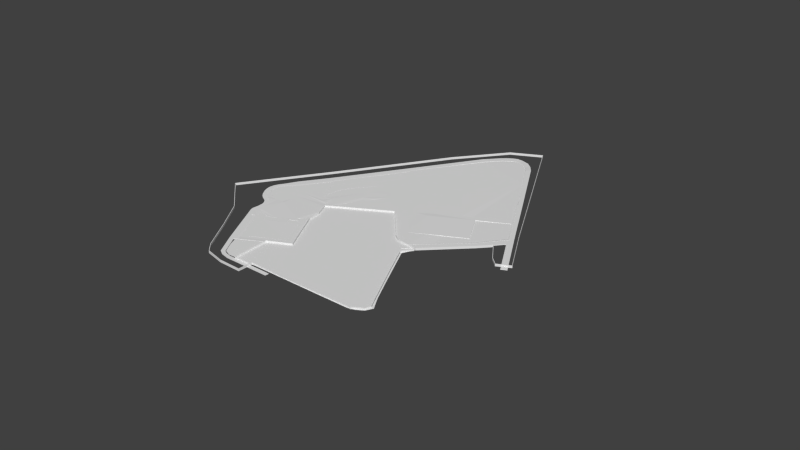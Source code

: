 # Source: CalcTeste.blend  (saved by Blender 2.74.0; exported with 4.5.12 LTS)
import bpy
from mathutils import Matrix  # noqa: F401  (used for matrix-valued properties, if any)

bpy.ops.wm.read_factory_settings(use_empty=True)
scene = bpy.context.scene
scene.name = 'Scene'

# ---- collections
col_collection_1 = bpy.data.collections.new('Collection 1'); scene.collection.children.link(col_collection_1)

# ---- materials (node trees are filled in below, after node groups)
mat_material_gaama = bpy.data.materials.new('Material_Gaama')
mat_material_gaama.alpha_threshold = 0.0
mat_material_gaama.use_transparent_shadow = False
mat_material_gaama.roughness = 0.5
mat_material_t = bpy.data.materials.new('Material_T')
mat_material_t.alpha_threshold = 0.0
mat_material_t.use_transparent_shadow = False
mat_material_t.roughness = 0.5
mat_material = bpy.data.materials.new('Material')
mat_material.alpha_threshold = 0.0
mat_material.use_transparent_shadow = False
mat_material.roughness = 0.5
mat_material.line_color = (0.0, 0.0, 0.0, 1.0)
mat_calc1 = bpy.data.materials.new('Calc1')
mat_calc1.alpha_threshold = 0.0
mat_calc1.use_transparent_shadow = False
mat_calc1.roughness = 0.5
mat_calc2 = bpy.data.materials.new('Calc2')
mat_calc2.alpha_threshold = 0.0
mat_calc2.use_transparent_shadow = False
mat_calc2.roughness = 0.5
mat_estaciaona = bpy.data.materials.new('Estaciaona')
mat_estaciaona.alpha_threshold = 0.0
mat_estaciaona.use_transparent_shadow = False
mat_estaciaona.roughness = 0.5
mat_rua = bpy.data.materials.new('Rua')
mat_rua.alpha_threshold = 0.0
mat_rua.use_transparent_shadow = False
mat_rua.roughness = 0.5
mat_chao = bpy.data.materials.new('Chao')
mat_chao.alpha_threshold = 0.0
mat_chao.use_transparent_shadow = False
mat_chao.roughness = 0.5
mat_chao2 = bpy.data.materials.new('Chao2')
mat_chao2.alpha_threshold = 0.0
mat_chao2.use_transparent_shadow = False
mat_chao2.roughness = 0.5

# ---- material node trees

# ---- world
world_world = bpy.data.worlds.new('World'); scene.world = world_world
world_world.color = (0.05088, 0.05088, 0.05088)
world_world.use_sun_shadow = False
world_world.sun_shadow_jitter_overblur = 0.0
world_world.cycles.sampling_method = 'MANUAL'
world_world.cycles.sample_map_resolution = 256

# ---- meshes
me_plane = bpy.data.meshes.new('Plane')
me_plane.from_pydata([(-1.132, -0.9595, -0.00188), (1.163, -1.351, -0.00188), (1.243, 3.858, -0.008647), (1.949, 2.542, -0.00188), (-0.004778, -1.339, -0.00188), (-0.5685, -1.343, -0.00188), (-1.0, -1.224, -0.00188), (-1.075, -1.092, -0.00188), (-0.8171, -1.353, -0.00188), (-0.9487, -1.303, -0.00188), (1.244, 0.4336, -0.00188), (1.639, -0.4002, -0.00188), (1.697, -1.353, -0.00188), (1.868, -0.8731, -0.00188), (2.012, -1.121, -0.00188), (1.834, -1.316, -0.00188), (1.951, -1.24, -0.00188), (1.345, 0.6435, -0.00188), (1.132, 0.7317, -0.00188), (1.208, 0.8037, -0.00188), (1.417, 1.003, -0.01032), (1.968, 1.517, -0.009319), (2.287, 1.903, -0.0056), (-0.3577, 3.443, -0.004047), (-1.79, 1.215, -0.00188), (-1.619, 0.1266, -0.00188), (-1.698, 0.5182, -0.00188), (-2.027, 0.9411, -0.00188), (-2.033, 0.8054, -0.00188), (-1.979, 0.6681, -0.00188), (-1.838, 0.5616, -0.00188), (0.376, 4.456, -0.009894), (0.02612, 4.006, -0.005287), (0.9589, 4.356, -0.01004), (0.5956, 4.583, -0.01657), (0.5421, 4.563, -0.01657), (0.1655, 4.207, -0.006231), (0.7817, 4.533, -0.01657), (0.8703, 4.475, -0.01657), (0.6693, 4.584, -0.01657), (-0.6481, 2.932, -0.00188), (-0.6855, 2.953, -0.00188), (-0.1658, 3.724, -0.003809)], [], [(0, 7, 6, 9, 8, 5, 4, 1, 12, 15, 16, 14, 13, 11, 10, 17, 18, 19, 20, 21, 22, 3, 2, 33, 38, 37, 39, 34, 35, 31, 36, 32, 42, 23, 41, 40, 24, 27, 28, 29, 30, 26, 25)])
_uv = me_plane.uv_layers.new(name='UVMap')
_uv.uv.foreach_set('vector', [-49.49, 22.25, -51.14, 18.22, -52.65, 13.6, -53.49, 10.64, -53.2, 5.579, -50.98, -2.254, -46.24, -20.33, -36.73, -58.09, -32.33, -75.32, -30.59, -79.11, -28.41, -81.61, -25.98, -81.61, -23.19, -72.86, -17.49, -57.63, -7.354, -31.06, -3.138, -30.84, -3.48, -22.54, -1.7, -23.76, 3.238, -27.2, 16.09, -36.41, 24.95, -40.24, 32.42, -18.76, 47.73, 25.81, 53.38, 43.2, 54.04, 45.82, 54.15, 47.89, 54.1, 50.32, 53.77, 51.6, 53.36, 52.37, 51.67, 54.33, 48.55, 55.82, 46.17, 56.49, 42.85, 57.36, 39.52, 58.23, 33.77, 59.64, 33.75, 58.79, 13.61, 63.6, -26.34, 82.61, -28.57, 80.53, -30.33, 76.51, -30.88, 70.22, -30.41, 64.98, -36.05, 55.93])
me_plane.materials.append(mat_material_gaama)
me_plane.use_remesh_preserve_volume = False
me_plane.use_remesh_preserve_attributes = False
me_plane.use_mirror_vertex_groups = False
me_plane.update()
me_cube_006 = bpy.data.meshes.new('Cube.006')
me_cube_006.from_pydata([(-0.04548, -1.0, -1.0), (-0.04548, -1.0, -0.2201), (-0.04548, 1.0, -1.0), (-0.04548, 1.0, -0.2201), (0.03295, -1.0, -1.0), (0.03295, -1.0, -0.2201), (0.03295, 1.0, -1.0), (0.03295, 1.0, -0.2201), (0.2753, -2.213, -1.0), (0.2753, -2.213, -0.2201), (0.3537, -2.213, -0.2201), (0.3537, -2.213, -1.0), (0.8294, -3.328, -1.0), (0.8294, -3.328, -0.2201), (0.8808, -3.296, -0.2201), (0.8808, -3.296, -1.0), (1.586, -4.451, -1.0), (1.586, -4.451, -0.2201), (1.638, -4.419, -0.2201), (1.638, -4.419, -1.0), (2.315, -5.622, -1.0), (2.315, -5.622, -0.2201), (2.366, -5.59, -0.2201), (2.366, -5.59, -1.0), (3.282, -7.177, -1.0), (3.282, -7.177, -0.2201), (3.334, -7.145, -0.2201), (3.334, -7.145, -1.0), (3.828, -8.054, -1.0), (3.828, -8.054, -0.2201), (3.879, -8.022, -0.2201), (3.879, -8.022, -1.0), (3.891, -8.188, -1.0), (3.891, -8.188, -0.2201), (3.942, -8.156, -0.2201), (3.942, -8.156, -1.0), (21.08, -9.795, -0.2201), (21.08, -9.795, -1.0), (21.08, -9.845, -0.2201), (21.08, -9.845, -1.0), (25.99, -9.981, -0.2201), (25.99, -9.981, -1.0), (25.99, -10.03, -0.2201), (25.99, -10.03, -1.0), (25.86, -9.976, -0.2201), (25.86, -10.03, -0.2201), (25.86, -10.03, -1.0), (25.86, -9.976, -1.0), (23.9, -17.41, -0.2201), (23.9, -17.41, -1.0), (23.77, -17.4, -0.2201), (23.77, -17.4, -1.0), (23.77, -20.88, -0.2201), (23.77, -20.88, -1.0), (23.64, -20.87, -0.2201), (23.64, -20.87, -1.0), (23.64, -20.76, -0.2201), (23.64, -20.76, -1.0), (23.78, -20.76, -1.0), (23.78, -20.76, -0.2201), (28.05, -22.7, -0.2201), (28.05, -22.7, -1.0), (28.05, -22.58, -1.0), (28.05, -22.58, -0.2201), (27.97, -22.55, -1.0), (27.97, -22.55, -0.2201), (27.97, -22.66, -0.2201), (27.97, -22.66, -1.0), (34.55, -6.18, -0.2201), (34.55, -6.18, -1.0), (34.47, -6.145, -0.2201), (34.47, -6.145, -1.0), (43.05, 13.79, -0.2201), (43.05, 13.79, -1.0), (42.96, 13.82, -0.2201), (42.96, 13.82, -1.0), (57.71, 48.24, -0.2201), (57.71, 48.24, -1.0), (57.63, 48.28, -0.2201), (57.63, 48.28, -1.0), (57.58, 48.18, -1.0), (57.58, 48.18, -0.2201), (57.67, 48.15, -1.0), (57.67, 48.15, -0.2201), (47.64, 52.53, -0.2201), (47.64, 52.53, -1.0), (47.6, 52.43, -0.2201), (47.6, 52.43, -1.0), (27.61, 52.01, -0.2201), (27.61, 52.01, -1.0), (27.6, 51.94, -0.2201), (27.6, 51.94, -1.0), (-11.65, 47.33, -0.2201), (-11.65, 47.33, -1.0), (-11.66, 47.27, -0.2201), (-11.66, 47.27, -1.0), (-43.9, 44.1, -0.2201), (-43.9, 44.1, -1.0), (-43.91, 44.03, -0.2201), (-43.91, 44.03, -1.0), (-43.75, 44.05, -1.0), (-43.75, 44.05, -0.2201), (-43.75, 44.12, -1.0), (-43.75, 44.12, -0.2201), (-44.95, 27.64, -0.2201), (-44.95, 27.64, -1.0), (-44.8, 27.66, -0.2201), (-44.8, 27.66, -1.0), (-48.35, 16.65, -0.2201), (-48.35, 16.65, -1.0), (-48.2, 16.66, -0.2201), (-48.2, 16.66, -1.0), (-52.56, 4.509, -0.2201), (-52.56, 4.509, -1.0), (-52.41, 4.525, -0.2201), (-52.41, 4.525, -1.0), (-53.08, 0.3382, -0.2201), (-53.08, 0.3382, -1.0), (-52.93, 0.3534, -0.2201), (-52.93, 0.3534, -1.0), (-50.17, -5.479, -0.2201), (-50.17, -5.479, -1.0), (-50.02, -5.464, -0.2201), (-50.02, -5.464, -1.0), (-45.39, -11.45, -0.2201), (-45.39, -11.45, -1.0), (-45.31, -11.38, -0.2201), (-45.31, -11.38, -1.0), (-45.36, -11.32, -1.0), (-45.36, -11.32, -0.2201), (-45.45, -11.38, -1.0), (-45.45, -11.38, -0.2201), (-41.45, -8.317, -0.2201), (-41.45, -8.317, -1.0), (-41.51, -8.25, -0.2201), (-41.51, -8.25, -1.0), (-41.6, -8.328, -1.0), (-41.6, -8.328, -0.2201), (-41.55, -8.395, -1.0), (-41.55, -8.395, -0.2201), (-29.16, -23.07, -0.2201), (-29.16, -23.07, -1.0), (-29.26, -23.15, -0.2201), (-29.26, -23.15, -1.0), (-18.17, -36.1, -0.2201), (-18.17, -36.1, -1.0), (-18.27, -36.18, -0.2201), (-18.27, -36.18, -1.0), (-14.86, -37.37, -0.2201), (-14.86, -37.37, -1.0), (-14.86, -37.47, -0.2201), (-14.86, -37.47, -1.0), (-12.91, -36.74, -0.2201), (-12.91, -36.74, -1.0), (-12.86, -36.8, -0.2201), (-12.86, -36.8, -1.0), (-11.02, -32.28, -0.2201), (-11.02, -32.28, -1.0), (-10.93, -32.31, -0.2201), (-10.93, -32.31, -1.0), (-4.898, -18.51, -0.2201), (-4.898, -18.51, -1.0), (-4.816, -18.54, -0.2201), (-4.816, -18.54, -1.0), (-0.5533, -8.959, -0.2201), (-0.5533, -8.959, -1.0), (-0.4704, -8.989, -0.2201), (-0.4704, -8.989, -1.0), (3.538, -8.334, -0.2201), (3.538, -8.334, -1.0), (3.621, -8.364, -0.2201), (3.621, -8.364, -1.0), (2.14, 15.9, -0.2201), (2.14, 15.9, -1.0), (2.219, 15.9, -0.2201), (2.219, 15.9, -1.0), (2.207, 15.82, -1.0), (2.129, 15.82, -1.0), (2.207, 15.82, -0.2201), (2.129, 15.82, -0.2201), (-17.95, 23.41, -0.2201), (-17.95, 23.41, -1.0), (-17.96, 23.33, -1.0), (-17.96, 23.33, -0.2201), (-17.84, 23.28, -1.0), (-17.84, 23.28, -0.2201), (-17.83, 23.36, -0.2201), (-17.83, 23.36, -1.0), (-20.41, 18.62, -0.2201), (-20.41, 18.62, -1.0), (-20.29, 18.58, -0.2201), (-20.29, 18.58, -1.0), (-23.44, 15.71, -0.2201), (-23.44, 15.71, -1.0), (-23.33, 15.67, -0.2201), (-23.33, 15.67, -1.0), (-29.78, 0.517, -0.2201), (-29.78, 0.517, -1.0), (-29.67, 0.4735, -0.2201), (-29.67, 0.4735, -1.0), (-29.61, 0.6046, -1.0), (-29.61, 0.6046, -0.2201), (-29.73, 0.648, -1.0), (-29.73, 0.648, -0.2201), (-37.08, 3.692, -0.2201), (-37.08, 3.692, -1.0), (-37.03, 3.823, -0.2201), (-37.03, 3.823, -1.0), (-36.97, 3.796, -0.2201), (-36.97, 3.796, -1.0), (-37.02, 3.664, -1.0), (-37.02, 3.664, -0.2201), (-46.05, -4.21, -0.2201), (-46.05, -4.21, -1.0), (-45.99, -4.237, -1.0), (-45.99, -4.237, -0.2201), (-45.94, -4.189, -1.0), (-45.94, -4.189, -0.2201), (-46.0, -4.162, -0.2201), (-46.0, -4.162, -1.0), (-42.26, -8.743, -0.2201), (-42.26, -8.743, -1.0), (-42.21, -8.696, -0.2201), (-42.21, -8.696, -1.0)], [], [(1, 3, 2, 0), (176, 177, 173, 175), (7, 5, 4, 6), (0, 4, 11, 8), (0, 2, 6, 4), (5, 7, 3, 1), (8, 11, 15, 12), (5, 1, 9, 10), (4, 5, 10, 11), (1, 0, 8, 9), (12, 15, 19, 16), (10, 9, 13, 14), (11, 10, 14, 15), (9, 8, 12, 13), (16, 19, 23, 20), (14, 13, 17, 18), (15, 14, 18, 19), (13, 12, 16, 17), (20, 23, 27, 24), (18, 17, 21, 22), (19, 18, 22, 23), (17, 16, 20, 21), (24, 27, 31, 28), (22, 21, 25, 26), (23, 22, 26, 27), (21, 20, 24, 25), (28, 31, 35, 32), (26, 25, 29, 30), (27, 26, 30, 31), (25, 24, 28, 29), (34, 33, 32, 35), (30, 29, 33, 34), (30, 34, 38, 36), (29, 28, 32, 33), (44, 45, 42, 40), (35, 31, 37, 39), (34, 35, 39, 38), (31, 30, 36, 37), (41, 40, 42, 43), (46, 47, 41, 43), (45, 46, 51, 50), (47, 44, 40, 41), (37, 36, 44, 47), (38, 39, 46, 45), (39, 37, 47, 46), (36, 38, 45, 44), (56, 57, 55, 54), (46, 43, 49, 51), (42, 45, 50, 48), (43, 42, 48, 49), (54, 55, 53, 52), (57, 58, 53, 55), (59, 56, 54, 52), (64, 65, 70, 71), (49, 48, 59, 58), (48, 50, 56, 59), (51, 49, 58, 57), (50, 51, 57, 56), (62, 63, 60, 61), (65, 66, 60, 63), (67, 64, 62, 61), (66, 67, 61, 60), (52, 53, 67, 66), (53, 58, 64, 67), (59, 52, 66, 65), (58, 59, 65, 64), (71, 70, 74, 75), (62, 64, 71, 69), (65, 63, 68, 70), (63, 62, 69, 68), (80, 81, 86, 87), (69, 71, 75, 73), (70, 68, 72, 74), (68, 69, 73, 72), (79, 78, 76, 77), (82, 80, 79, 77), (81, 83, 76, 78), (83, 82, 77, 76), (72, 73, 82, 83), (74, 72, 83, 81), (73, 75, 80, 82), (75, 74, 81, 80), (87, 86, 90, 91), (79, 80, 87, 85), (81, 78, 84, 86), (78, 79, 85, 84), (91, 90, 94, 95), (85, 87, 91, 89), (86, 84, 88, 90), (84, 85, 89, 88), (100, 101, 106, 107), (89, 91, 95, 93), (90, 88, 92, 94), (88, 89, 93, 92), (99, 98, 96, 97), (102, 100, 99, 97), (101, 103, 96, 98), (103, 102, 97, 96), (92, 93, 102, 103), (94, 92, 103, 101), (93, 95, 100, 102), (95, 94, 101, 100), (107, 106, 110, 111), (99, 100, 107, 105), (101, 98, 104, 106), (98, 99, 105, 104), (111, 110, 114, 115), (105, 107, 111, 109), (106, 104, 108, 110), (104, 105, 109, 108), (115, 114, 118, 119), (109, 111, 115, 113), (110, 108, 112, 114), (108, 109, 113, 112), (119, 118, 122, 123), (113, 115, 119, 117), (114, 112, 116, 118), (112, 113, 117, 116), (136, 137, 134, 135), (117, 119, 123, 121), (118, 116, 120, 122), (116, 117, 121, 120), (127, 126, 124, 125), (130, 128, 127, 125), (129, 131, 124, 126), (131, 130, 125, 124), (120, 121, 130, 131), (122, 120, 131, 129), (121, 123, 128, 130), (123, 122, 129, 128), (135, 134, 132, 133), (138, 136, 135, 133), (137, 139, 132, 134), (139, 138, 143, 142), (126, 127, 138, 139), (129, 126, 139, 137), (127, 128, 136, 138), (128, 129, 137, 136), (142, 143, 147, 146), (138, 133, 141, 143), (132, 139, 142, 140), (133, 132, 140, 141), (146, 147, 151, 150), (143, 141, 145, 147), (140, 142, 146, 144), (141, 140, 144, 145), (150, 151, 155, 154), (147, 145, 149, 151), (144, 146, 150, 148), (145, 144, 148, 149), (154, 155, 159, 158), (151, 149, 153, 155), (148, 150, 154, 152), (149, 148, 152, 153), (158, 159, 163, 162), (155, 153, 157, 159), (152, 154, 158, 156), (153, 152, 156, 157), (162, 163, 167, 166), (159, 157, 161, 163), (156, 158, 162, 160), (157, 156, 160, 161), (166, 167, 171, 170), (163, 161, 165, 167), (160, 162, 166, 164), (161, 160, 164, 165), (170, 171, 169, 168), (167, 165, 169, 171), (164, 166, 170, 168), (165, 164, 168, 169), (172, 174, 175, 173), (178, 176, 175, 174), (179, 178, 174, 172), (184, 185, 190, 191), (2, 3, 179, 177), (3, 7, 178, 179), (7, 6, 176, 178), (6, 2, 177, 176), (182, 183, 180, 181), (185, 186, 180, 183), (187, 184, 182, 181), (186, 187, 181, 180), (172, 173, 187, 186), (173, 177, 184, 187), (179, 172, 186, 185), (177, 179, 185, 184), (191, 190, 194, 195), (182, 184, 191, 189), (185, 183, 188, 190), (183, 182, 189, 188), (200, 201, 198, 199), (189, 191, 195, 193), (190, 188, 192, 194), (188, 189, 193, 192), (199, 198, 196, 197), (202, 200, 199, 197), (201, 203, 196, 198), (208, 209, 207, 206), (192, 193, 202, 203), (194, 192, 203, 201), (193, 195, 200, 202), (195, 194, 201, 200), (206, 207, 205, 204), (209, 210, 205, 207), (211, 208, 206, 204), (216, 217, 222, 223), (197, 196, 211, 210), (196, 203, 208, 211), (202, 197, 210, 209), (203, 202, 209, 208), (214, 215, 212, 213), (217, 218, 212, 215), (219, 216, 214, 213), (218, 219, 213, 212), (204, 205, 219, 218), (205, 210, 216, 219), (211, 204, 218, 217), (210, 211, 217, 216), (223, 222, 220, 221), (214, 216, 223, 221), (217, 215, 220, 222), (215, 214, 221, 220)])
_uv = me_cube_006.uv_layers.new(name='UVMap')
_uv.uv.foreach_set('vector', [0.0, 0.0, 1.0, 0.0, 1.0, 1.0, 0.0, 1.0, 0.0, 0.0, 1.0, 0.0, 1.0, 1.0, 0.0, 1.0, -2.364, 1.019, -3.51, 1.027, -3.51, 0.04258, -2.364, 0.0352, 0.0, 0.0, 1.0, 0.0, 1.0, 1.0, 0.0, 1.0, 0.0, 0.0, 1.0, 0.0, 1.0, 1.0, 0.0, 1.0, 0.0, 0.0, 1.0, 0.0, 1.0, 1.0, 0.0, 1.0, 0.0, 0.0, 1.0, 0.0, 1.0, 1.0, 0.0, 1.0, 0.0, 0.0, 1.0, 0.0, 1.0, 1.0, 0.0, 1.0, -3.51, 0.04258, -3.51, 1.027, -4.289, 1.028, -4.289, 0.04448, 0.0, 0.0, 1.0, 0.0, 1.0, 1.0, 0.0, 1.0, 0.0, 0.0, 1.0, 0.0, 1.0, 1.0, 0.0, 1.0, 0.0, 0.0, 1.0, 0.0, 1.0, 1.0, 0.0, 1.0, 2.569, 0.002372, 2.569, 0.9541, 1.862, 0.9626, 1.862, 0.01088, 0.0, 0.0, 1.0, 0.0, 1.0, 1.0, 0.0, 1.0, 0.0, 0.0, 1.0, 0.0, 1.0, 1.0, 0.0, 1.0, 0.0, 0.0, 1.0, 0.0, 1.0, 1.0, 0.0, 1.0, 1.862, 0.01088, 1.862, 0.9626, 1.044, 0.9674, 1.044, 0.0157, 0.0, 0.0, 1.0, 0.0, 1.0, 1.0, 0.0, 1.0, 0.0, 0.0, 1.0, 0.0, 1.0, 1.0, 0.0, 1.0, 0.0, 0.0, 1.0, 0.0, 1.0, 1.0, 0.0, 1.0, 1.044, 0.0157, 1.044, 0.9674, 0.215, 0.9736, 0.215, 0.02189, 0.0, 0.0, 1.0, 0.0, 1.0, 1.0, 0.0, 1.0, 0.0, 0.0, 1.0, 0.0, 1.0, 1.0, 0.0, 1.0, 0.0, 0.0, 1.0, 0.0, 1.0, 1.0, 0.0, 1.0, 0.215, 0.02189, 0.215, 0.9736, -0.886, 0.9818, -0.886, 0.03011, 0.0, 0.0, 1.0, 0.0, 1.0, 1.0, 0.0, 1.0, 0.0, 0.0, 1.0, 0.0, 1.0, 1.0, 0.0, 1.0, 0.0, 0.0, 1.0, 0.0, 1.0, 1.0, 0.0, 1.0, -0.886, 0.03011, -0.886, 0.9818, -1.507, 0.9865, -1.507, 0.03474, 0.0, 0.0, 1.0, 0.0, 1.0, 1.0, 0.0, 1.0, 0.0, 0.0, 1.0, 0.0, 1.0, 1.0, 0.0, 1.0, 0.0, 0.0, 1.0, 0.0, 1.0, 1.0, 0.0, 1.0, 0.0, 0.0, 1.0, 0.0, 1.0, 1.0, 0.0, 1.0, 0.0, 0.0, 1.0, 0.0, 1.0, 1.0, 0.0, 1.0, 0.0, 0.0, 1.0, 0.0, 1.0, 1.0, 0.0, 1.0, 0.0, 0.0, 1.0, 0.0, 1.0, 1.0, 0.0, 1.0, 0.0, 0.0, 1.0, 0.0, 1.0, 1.0, 0.0, 1.0, 6.08, 0.09385, 6.08, 1.051, -4.425, 0.942, -4.425, -0.01553, 277.2, 168.9, 276.5, 244.7, 276.4, 244.7, 277.0, 168.9, 0.0, 0.0, 1.0, 0.0, 1.0, 1.0, 0.0, 1.0, 0.0, 0.0, 1.0, 0.0, 1.0, 1.0, 0.0, 1.0, 278.1, 17.27, 278.7, -58.55, 279.0, -58.54, 278.4, 17.28, 1.834, 0.03493, 1.834, 0.9942, -1.044, 0.9508, -1.044, -0.00854, 0.0, 0.0, 1.0, 0.0, 1.0, 1.0, 0.0, 1.0, 0.0, 0.0, 1.0, 0.0, 1.0, 1.0, 0.0, 1.0, 0.0, 0.0, 1.0, 0.0, 1.0, 1.0, 0.0, 1.0, 0.0, 0.0, 1.0, 0.0, 1.0, 1.0, 0.0, 1.0, 0.0, 0.0, 1.0, 0.0, 1.0, 1.0, 0.0, 1.0, 0.0, 0.0, 1.0, 0.0, 1.0, 1.0, 0.0, 1.0, 2.8, -0.05989, 2.8, 0.9744, -1.736, 1.039, -1.736, 0.004436, 0.0, 0.0, 1.0, 0.0, 1.0, 1.0, 0.0, 1.0, 0.0, 0.0, 1.0, 0.0, 1.0, 1.0, 0.0, 1.0, 0.0, 0.0, 1.0, 0.0, 1.0, 1.0, 0.0, 1.0, 5.934, -0.06602, 5.934, 0.8717, -4.715, 0.9922, -4.715, 0.05447, 1.414, -0.01813, 1.414, 0.9654, -0.5982, 1.002, -0.5982, 0.01861, 0.0, 0.0, 1.0, 0.0, 1.0, 1.0, 0.0, 1.0, 0.0, 0.0, 1.0, 0.0, 1.0, 1.0, 0.0, 1.0, 0.0, 0.0, 1.0, 0.0, 1.0, 1.0, 0.0, 1.0, 0.0, 0.0, 1.0, 0.0, 1.0, 1.0, 0.0, 1.0, 0.0, 0.0, 1.0, 0.0, 1.0, 1.0, 0.0, 1.0, 0.0, 0.0, 1.0, 0.0, 1.0, 1.0, 0.0, 1.0, 0.0, 0.0, 1.0, 0.0, 1.0, 1.0, 0.0, 1.0, 0.0, 0.0, 1.0, 0.0, 1.0, 1.0, 0.0, 1.0, 0.0, 0.0, 1.0, 0.0, 1.0, 1.0, 0.0, 1.0, 0.0, 0.0, 1.0, 0.0, 1.0, 1.0, 0.0, 1.0, 1.931, 0.04153, 1.931, 0.9862, -0.8289, 0.9882, -0.8289, 0.04352, 7.311, -0.08235, 7.311, 0.8831, -6.154, 1.107, -6.154, 0.1414, 0.0, 0.0, 1.0, 0.0, 1.0, 1.0, 0.0, 1.0, 0.0, 0.0, 1.0, 0.0, 1.0, 1.0, 0.0, 1.0, 0.0, 0.0, 1.0, 0.0, 1.0, 1.0, 0.0, 1.0, 3.86, -0.02698, 3.86, 0.9351, -2.884, 0.9577, -2.884, -0.004399, 0.0, 0.0, 1.0, 0.0, 1.0, 1.0, 0.0, 1.0, 0.0, 0.0, 1.0, 0.0, 1.0, 1.0, 0.0, 1.0, 0.0, 0.0, 1.0, 0.0, 1.0, 1.0, 0.0, 1.0, 0.0, 0.0, 1.0, 0.0, 1.0, 1.0, 0.0, 1.0, 0.0, 0.0, 1.0, 0.0, 1.0, 1.0, 0.0, 1.0, 0.0, 0.0, 1.0, 0.0, 1.0, 1.0, 0.0, 1.0, 0.0, 0.0, 1.0, 0.0, 1.0, 1.0, 0.0, 1.0, 0.0, 0.0, 1.0, 0.0, 1.0, 1.0, 0.0, 1.0, 0.0, 0.0, 1.0, 0.0, 1.0, 1.0, 0.0, 1.0, 0.0, 0.0, 1.0, 0.0, 1.0, 1.0, 0.0, 1.0, 11.59, 0.08868, 11.59, 1.015, -10.63, 0.8913, -10.63, -0.03531, 7.086, 0.02128, 7.086, 0.9777, -6.04, 1.04, -6.04, 0.08388, 0.0, 0.0, 1.0, 0.0, 1.0, 1.0, 0.0, 1.0, 0.0, 0.0, 1.0, 0.0, 1.0, 1.0, 0.0, 1.0, 0.0, 0.0, 1.0, 0.0, 1.0, 1.0, 0.0, 1.0, 12.96, 0.2522, 12.96, 1.181, -11.97, 0.662, -11.97, -0.2671, 0.0, 0.0, 1.0, 0.0, 1.0, 1.0, 0.0, 1.0, 0.0, 0.0, 1.0, 0.0, 1.0, 1.0, 0.0, 1.0, 0.0, 0.0, 1.0, 0.0, 1.0, 1.0, 0.0, 1.0, -4.374, 0.9818, -4.374, 0.0008389, 5.946, 0.05108, 5.946, 1.032, 0.0, 0.0, 1.0, 0.0, 1.0, 1.0, 0.0, 1.0, 0.0, 0.0, 1.0, 0.0, 1.0, 1.0, 0.0, 1.0, 0.0, 0.0, 1.0, 0.0, 1.0, 1.0, 0.0, 1.0, 0.0, 0.0, 1.0, 0.0, 1.0, 1.0, 0.0, 1.0, 0.0, 0.0, 1.0, 0.0, 1.0, 1.0, 0.0, 1.0, 0.0, 0.0, 1.0, 0.0, 1.0, 1.0, 0.0, 1.0, 0.0, 0.0, 1.0, 0.0, 1.0, 1.0, 0.0, 1.0, 0.0, 0.0, 1.0, 0.0, 1.0, 1.0, 0.0, 1.0, 0.0, 0.0, 1.0, 0.0, 1.0, 1.0, 0.0, 1.0, 0.0, 0.0, 1.0, 0.0, 1.0, 1.0, 0.0, 1.0, -8.968, 0.9086, -8.968, -0.02416, 10.32, 0.1097, 10.32, 1.042, 4.186, 0.03179, 4.181, 0.9897, -2.783, 0.9507, -2.778, -0.007238, 0.0, 0.0, 1.0, 0.0, 1.0, 1.0, 0.0, 1.0, 0.0, 0.0, 1.0, 0.0, 1.0, 1.0, 0.0, 1.0, 0.0, 0.0, 1.0, 0.0, 1.0, 1.0, 0.0, 1.0, 4.711, -0.06997, 4.711, 0.9249, -3.309, 1.07, -3.309, 0.07539, 0.0, 0.0, 1.0, 0.0, 1.0, 1.0, 0.0, 1.0, 0.0, 0.0, 1.0, 0.0, 1.0, 1.0, 0.0, 1.0, 0.0, 0.0, 1.0, 0.0, 1.0, 1.0, 0.0, 1.0, 1.954, -0.009033, 1.954, 0.9925, -0.7471, 0.9928, -0.7471, -0.008717, 0.0, 0.0, 1.0, 0.0, 1.0, 1.0, 0.0, 1.0, 0.0, 0.0, 1.0, 0.0, 1.0, 1.0, 0.0, 1.0, 0.0, 0.0, 1.0, 0.0, 1.0, 1.0, 0.0, 1.0, 4.962, -0.1278, 4.962, 0.8482, 0.956, 0.9948, 0.956, 0.01884, 0.0, 0.0, 1.0, 0.0, 1.0, 1.0, 0.0, 1.0, 0.0, 0.0, 1.0, 0.0, 1.0, 1.0, 0.0, 1.0, 0.0, 0.0, 1.0, 0.0, 1.0, 1.0, 0.0, 1.0, 0.0, 0.0, 1.0, 0.0, 1.0, 1.0, 0.0, 1.0, 0.0, 0.0, 1.0, 0.0, 1.0, 1.0, 0.0, 1.0, 0.0, 0.0, 1.0, 0.0, 1.0, 1.0, 0.0, 1.0, 0.0, 0.0, 1.0, 0.0, 1.0, 1.0, 0.0, 1.0, 0.0, 0.0, 1.0, 0.0, 1.0, 1.0, 0.0, 1.0, 0.0, 0.0, 1.0, 0.0, 1.0, 1.0, 0.0, 1.0, 0.0, 0.0, 1.0, 0.0, 1.0, 1.0, 0.0, 1.0, 0.0, 0.0, 1.0, 0.0, 1.0, 1.0, 0.0, 1.0, 0.0, 0.0, 1.0, 0.0, 1.0, 1.0, 0.0, 1.0, 0.0, 0.0, 1.0, 0.0, 1.0, 1.0, 0.0, 1.0, 0.0, 0.0, 1.0, 0.0, 1.0, 1.0, 0.0, 1.0, 0.956, 0.01884, 0.956, 0.9948, -3.743, 0.9868, -3.743, 0.01085, 0.0, 0.0, 1.0, 0.0, 1.0, 1.0, 0.0, 1.0, 0.0, 0.0, 1.0, 0.0, 1.0, 1.0, 0.0, 1.0, 0.0, 0.0, 1.0, 0.0, 1.0, 1.0, 0.0, 1.0, 0.0, 0.0, 1.0, 0.0, 1.0, 1.0, 0.0, 1.0, 0.0, 0.0, 1.0, 0.0, 1.0, 1.0, 0.0, 1.0, 0.0, 0.0, 1.0, 0.0, 1.0, 1.0, 0.0, 1.0, 0.0, 0.0, 1.0, 0.0, 1.0, 1.0, 0.0, 1.0, 1.916, 0.01353, 1.916, 0.9848, -1.07, 0.9848, -1.07, 0.01352, 0.0, 0.0, 1.0, 0.0, 1.0, 1.0, 0.0, 1.0, 0.0, 0.0, 1.0, 0.0, 1.0, 1.0, 0.0, 1.0, 0.0, 0.0, 1.0, 0.0, 1.0, 1.0, 0.0, 1.0, 0.0, 0.0, 1.0, 0.0, 1.0, 1.0, 0.0, 1.0, 0.0, 0.0, 1.0, 0.0, 1.0, 1.0, 0.0, 1.0, 0.0, 0.0, 1.0, 0.0, 1.0, 1.0, 0.0, 1.0, 0.0, 0.0, 1.0, 0.0, 1.0, 1.0, 0.0, 1.0, 0.0, 0.0, 1.0, 0.0, 1.0, 1.0, 0.0, 1.0, 0.0, 0.0, 1.0, 0.0, 1.0, 1.0, 0.0, 1.0, 0.0, 0.0, 1.0, 0.0, 1.0, 1.0, 0.0, 1.0, 0.0, 0.0, 1.0, 0.0, 1.0, 1.0, 0.0, 1.0, 0.0, 0.0, 1.0, 0.0, 1.0, 1.0, 0.0, 1.0, 0.0, 0.0, 1.0, 0.0, 1.0, 1.0, 0.0, 1.0, 0.0, 0.0, 1.0, 0.0, 1.0, 1.0, 0.0, 1.0, 0.0, 0.0, 1.0, 0.0, 1.0, 1.0, 0.0, 1.0, 0.0, 0.0, 1.0, 0.0, 1.0, 1.0, 0.0, 1.0, 0.0, 0.0, 1.0, 0.0, 1.0, 1.0, 0.0, 1.0, 0.0, 0.0, 1.0, 0.0, 1.0, 1.0, 0.0, 1.0, 0.0, 0.0, 1.0, 0.0, 1.0, 1.0, 0.0, 1.0, 0.0, 0.0, 1.0, 0.0, 1.0, 1.0, 0.0, 1.0, 0.0, 0.0, 1.0, 0.0, 1.0, 1.0, 0.0, 1.0, 0.0, 0.0, 1.0, 0.0, 1.0, 1.0, 0.0, 1.0, 0.0, 0.0, 1.0, 0.0, 1.0, 1.0, 0.0, 1.0, 0.0, 0.0, 1.0, 0.0, 1.0, 1.0, 0.0, 1.0, 0.0, 0.0, 1.0, 0.0, 1.0, 1.0, 0.0, 1.0, 0.0, 0.0, 1.0, 0.0, 1.0, 1.0, 0.0, 1.0, 0.0, 0.0, 1.0, 0.0, 1.0, 1.0, 0.0, 1.0, 0.0, 0.0, 1.0, 0.0, 1.0, 1.0, 0.0, 1.0, 0.0, 0.0, 1.0, 0.0, 1.0, 1.0, 0.0, 1.0, 0.0, 0.0, 1.0, 0.0, 1.0, 1.0, 0.0, 1.0, 0.0, 0.0, 1.0, 0.0, 1.0, 1.0, 0.0, 1.0, 0.0, 0.0, 1.0, 0.0, 1.0, 1.0, 0.0, 1.0, 0.4364, 0.483, 0.4354, 0.483, 0.4354, 0.4597, 0.4364, 0.4598, -6.319, 0.9752, -6.319, -0.03057, -6.308, -0.03617, -6.308, 0.9696, 0.0, 0.0, 1.0, 0.0, 1.0, 1.0, 0.0, 1.0, 0.0, 0.0, 1.0, 0.0, 1.0, 1.0, 0.0, 1.0, 0.0, 0.0, 1.0, 0.0, 1.0, 1.0, 0.0, 1.0, 0.0, 0.0, 1.0, 0.0, 1.0, 1.0, 0.0, 1.0, -2.364, 1.019, -2.364, 0.0352, 5.557, -0.03696, 5.557, 0.947, 0.0, 0.0, 1.0, 0.0, 1.0, 1.0, 0.0, 1.0, 0.421, 0.441, 0.421, 0.4893, 0.4188, 0.4893, 0.4188, 0.4409, 0.0, 0.0, 1.0, 0.0, 1.0, 1.0, 0.0, 1.0, 0.0, 0.0, 1.0, 0.0, 1.0, 1.0, 0.0, 1.0, 0.0, 0.0, 1.0, 0.0, 1.0, 1.0, 0.0, 1.0, -6.26, 0.9716, -6.26, -0.03416, 7.509, -0.02665, 7.509, 0.9791, 0.0, 0.0, 1.0, 0.0, 1.0, 1.0, 0.0, 1.0, 0.0, 0.0, 1.0, 0.0, 1.0, 1.0, 0.0, 1.0, 0.0, 0.0, 1.0, 0.0, 1.0, 1.0, 0.0, 1.0, 0.0, 0.0, 1.0, 0.0, 1.0, 1.0, 0.0, 1.0, 0.0, 0.0, 1.0, 0.0, 1.0, 1.0, 0.0, 1.0, 0.0, 0.0, 1.0, 0.0, 1.0, 1.0, 0.0, 1.0, -2.345, 0.964, -2.345, -0.003182, 0.9182, 0.02662, 0.9182, 0.9938, 0.0, 0.0, 1.0, 0.0, 1.0, 1.0, 0.0, 1.0, 0.0, 0.0, 1.0, 0.0, 1.0, 1.0, 0.0, 1.0, 0.0, 0.0, 1.0, 0.0, 1.0, 1.0, 0.0, 1.0, 0.9182, 0.9938, 0.9182, 0.02662, 3.478, -0.008782, 3.478, 0.9584, 0.0, 0.0, 1.0, 0.0, 1.0, 1.0, 0.0, 1.0, 0.0, 0.0, 1.0, 0.0, 1.0, 1.0, 0.0, 1.0, 0.0, 0.0, 1.0, 0.0, 1.0, 1.0, 0.0, 1.0, 0.4318, 0.9801, 0.4318, -0.0161, 0.5081, -0.01703, 0.5081, 0.9791, -4.511, 0.9233, -4.511, -0.06025, 5.55, 0.09336, 5.55, 1.077, 0.0, 0.0, 1.0, 0.0, 1.0, 1.0, 0.0, 1.0, 0.0, 0.0, 1.0, 0.0, 1.0, 1.0, 0.0, 1.0, 0.0, 0.0, 1.0, 0.0, 1.0, 1.0, 0.0, 1.0, 0.5081, 0.9791, 0.5081, -0.01703, 0.5965, -0.0137, 0.5965, 0.9825, 0.0, 0.0, 1.0, 0.0, 1.0, 1.0, 0.0, 1.0, 0.0, 0.0, 1.0, 0.0, 1.0, 1.0, 0.0, 1.0, 0.0, 0.0, 1.0, 0.0, 1.0, 1.0, 0.0, 1.0, 0.0, 0.0, 1.0, 0.0, 1.0, 1.0, 0.0, 1.0, 0.0, 0.0, 1.0, 0.0, 1.0, 1.0, 0.0, 1.0, 0.0, 0.0, 1.0, 0.0, 1.0, 1.0, 0.0, 1.0, -1.848, 1.021, -1.844, -0.01651, 2.702, -0.05917, 2.698, 0.9781, 0.0, 0.0, 1.0, 0.0, 1.0, 1.0, 0.0, 1.0, 0.0, 0.0, 1.0, 0.0, 1.0, 1.0, 0.0, 1.0, 0.0, 0.0, 1.0, 0.0, 1.0, 1.0, 0.0, 1.0, 0.3349, 0.9726, 0.3349, -0.01846, 0.4223, -0.01768, 0.4223, 0.9734, -3.142, 0.9787, -3.147, 0.008781, 3.898, -0.007836, 3.903, 0.962, 0.0, 0.0, 1.0, 0.0, 1.0, 1.0, 0.0, 1.0, 0.0, 0.0, 1.0, 0.0, 1.0, 1.0, 0.0, 1.0, 0.0, 0.0, 1.0, 0.0, 1.0, 1.0, 0.0, 1.0, 0.0, 0.0, 1.0, 0.0, 1.0, 1.0, 0.0, 1.0, 0.0, 0.0, 1.0, 0.0, 1.0, 1.0, 0.0, 1.0, 0.0, 0.0, 1.0, 0.0, 1.0, 1.0, 0.0, 1.0, -1.273, 0.9974, -1.281, -0.03129, 2.491, -0.06053, 2.499, 0.9682])
me_cube_006.materials.append(mat_material_t)
me_cube_006.use_remesh_preserve_volume = False
me_cube_006.use_remesh_preserve_attributes = False
me_cube_006.use_mirror_vertex_groups = False
me_cube_006.update()
me_cube = bpy.data.meshes.new('Cube')
me_cube.from_pydata([(1.413, 1.0, -0.0318), (1.007, -0.8251, -0.0318), (-1.0, -1.0, -0.0318), (-1.0, 1.0, -0.0318), (1.413, 1.0, 0.0222), (1.007, -0.8251, 0.0222), (-1.0, -1.0, 0.0222), (-1.0, 1.0, 0.01361), (0.0, -1.21, -0.0318), (-5.364e-07, -1.21, 0.01588), (-0.5095, -1.403, -0.0318), (-1.0, -1.153, -0.0318), (-1.0, -1.155, 0.01475), (-0.5095, -1.403, 0.01542), (-1.0, 0.4573, -0.0318), (-1.0, 0.4573, 0.0222), (-1.179, 0.4573, -0.0318), (-1.0, 1.0, -0.0318), (-1.169, 0.4573, 0.01344), (-1.606, -1.0, -0.0318), (-1.606, -1.0, 0.0222), (-1.526, 0.4573, -0.0318), (-1.526, 0.4573, 0.01333), (-1.0, -1.295, -0.0318), (-1.0, -1.295, 0.01383), (-1.526, -1.295, -0.0318), (-1.526, -1.295, 0.02221), (-1.0, -1.648, -0.0318), (-1.0, -1.648, 0.01414), (-1.256, -1.804, -0.0318), (-1.256, -1.804, 0.02221), (1.0, -0.5241, -0.0318), (1.0, -0.5241, 0.0222), (1.432, 1.0, -0.0318), (1.432, 1.0, 0.0222), (1.446, 0.1737, -0.0318), (1.446, 0.1737, 0.01039), (1.312, -0.1752, 0.01195), (1.312, -0.1752, -0.0318), (1.459, 0.5869, -0.0318), (1.459, 0.5869, 0.01101), (1.208, -0.3496, 0.01382), (1.208, -0.3496, -0.0318), (1.469, 0.3803, -0.0318), (1.469, 0.3803, 0.01101), (1.396, -0.0007284, -0.0318), (1.396, -0.0007288, 0.01039), (1.457, 0.7934, -0.0318), (1.457, 0.7934, 0.008207), (1.2, 1.5, -0.0318), (-1.0, 1.5, -0.0318), (1.2, 1.5, 0.0222), (-1.0, 1.5, 0.01412), (0.9941, 1.788, -0.0318), (-1.0, 1.804, -0.0318), (0.9941, 1.788, 0.01283), (-1.0, 1.804, 0.01542), (0.8848, 1.908, -0.0318), (-0.9987, 1.968, -0.0318), (0.8848, 1.908, 0.02221), (-0.9987, 1.968, 0.01477), (0.4829, 1.938, -0.0318), (0.4829, 1.938, 0.02221), (1.127, 2.194, -0.0318), (1.127, 2.194, 0.02221), (0.8494, 2.397, -0.0318), (0.8494, 2.397, 0.02221), (0.4829, 2.113, -0.0318), (-0.9987, 2.142, -0.0318), (-0.9987, 2.142, 0.01412), (0.4829, 2.116, 0.01423), (0.3478, 2.215, -0.04117), (-0.9987, 2.245, -0.0318), (-0.9987, 2.245, 0.01477), (0.3478, 2.215, 0.01591), (0.2494, 3.104, -0.0318), (-0.4892, 3.026, -0.0318), (-0.4892, 3.026, 0.01319), (0.2494, 3.104, 0.01541), (0.2096, 2.659, 0.01591), (0.2096, 2.659, -0.0318), (0.2101, 2.882, -0.0318), (0.2101, 2.882, 0.01591), (0.2294, 2.437, 0.01591), (0.2294, 2.437, -0.0318), (0.1261, 3.134, -0.0318), (0.1261, 3.134, 0.01656), (0.3314, 3.498, -0.0318), (0.3314, 3.498, 0.01541), (0.2081, 3.527, -0.0318), (0.2081, 3.527, 0.01664), (-0.117, 3.155, -0.0318), (-0.117, 3.155, 0.01543), (-0.2372, 3.105, -0.0318), (-0.2372, 3.105, 0.01432), (-0.6874, 4.336, -0.03177), (-0.6874, 4.336, 0.01651), (-0.7709, 4.215, -0.03177), (-0.7709, 4.215, 0.01689), (0.3908, 3.744, -0.0318), (0.3908, 3.744, 0.01541), (0.2674, 3.774, -0.0318), (0.2674, 3.774, 0.01664), (0.5231, 3.999, -0.0318), (0.5231, 3.999, 0.01434), (0.397, 4.056, -0.0318), (0.397, 4.056, 0.01552), (1.467, 5.192, -0.0318), (1.467, 5.192, 0.01434), (1.353, 5.29, -0.0318), (1.353, 5.29, 0.01552), (10.39, 6.449, -0.03341), (10.39, 6.449, 0.01354), (10.22, 6.772, -0.03363), (10.22, 6.772, 0.01614), (-1.107, -1.712, 0.02221), (-1.107, -1.712, -0.0318), (-0.0288, -4.161, 0.02222), (0.07253, -4.359, 0.02222), (0.07253, -4.359, -0.03178), (-0.0288, -4.161, -0.03178), (0.2091, -4.287, 0.02222), (0.2091, -4.287, -0.03178), (0.3164, -4.223, -0.03178), (0.3164, -4.223, 0.02222), (0.1078, -4.089, 0.02222), (0.2151, -4.025, 0.01296), (0.1078, -4.089, -0.03178), (0.2151, -4.025, -0.03178), (2.859, -2.674, -0.03178), (2.961, -2.873, -0.03178), (2.961, -2.873, 0.0194), (2.859, -2.674, 0.01453), (2.764, -2.722, -0.03178), (2.764, -2.722, 0.01152), (2.865, -2.92, 0.02223), (2.865, -2.92, -0.03178), (-1.107, -1.712, 0.009158), (0.1078, -4.089, 0.009174), (-1.256, -1.804, 0.009194), (-0.0288, -4.161, 0.009174), (-1.526, -1.295, 0.009194), (-1.606, -1.0, 0.01046), (-1.587, -1.148, -0.0318), (-1.587, -1.148, 0.0222), (-1.588, -0.2714, -0.0318), (-1.588, -0.2714, 0.0222), (-1.564, -0.6357, -0.0318), (-1.564, -0.6357, 0.0222), (-1.822, 0.09296, -0.0318), (-1.822, 0.09296, 0.0222), (-1.678, -0.0892, -0.0318), (-1.678, -0.0892, 0.0222), (-2.184, 0.3017, -0.0318), (-1.923, 0.4605, -0.0318), (-2.184, 0.3017, 0.0222), (-1.923, 0.4605, 0.01266), (-2.536, 0.6687, -0.0318), (-2.306, 0.8276, -0.0318), (-2.536, 0.6687, 0.0222), (-2.306, 0.8276, 0.01605), (-2.401, 0.4583, -0.0318), (-2.401, 0.4583, 0.0222), (-1.987, 0.1973, -0.0318), (-1.987, 0.1973, 0.0222), (-2.483, 0.5635, 0.0222), (-2.483, 0.5635, -0.0318), (-2.308, 0.38, -0.0318), (-2.308, 0.38, 0.0222), (-2.421, 0.8505, -0.0318), (-2.421, 0.8505, 0.01605), (-2.598, 0.7642, 0.0222), (-2.598, 0.7642, -0.0318), (-2.483, 0.8732, -0.0318), (-2.483, 0.8732, 0.01605), (-2.66, 0.8668, 0.0222), (-2.66, 0.8668, -0.0318), (-2.554, 0.9511, -0.0318), (-2.554, 0.9511, 0.01605), (-2.749, 1.033, 0.0222), (-2.749, 1.033, -0.0318), (-2.643, 1.09, -0.0318), (-2.643, 1.09, 0.01496), (-2.794, 1.207, 0.0222), (-2.794, 1.207, -0.0318), (-2.675, 1.222, -0.0318), (-2.675, 1.222, 0.01433), (-2.819, 1.41, 0.0222), (-2.819, 1.41, -0.0318), (-2.7, 1.424, -0.0318), (-2.7, 1.424, 0.01433), (-2.796, 1.59, 0.0222), (-2.796, 1.59, -0.0318), (-2.685, 1.57, -0.0318), (-2.685, 1.57, 0.01433), (-2.763, 1.741, 0.0222), (-2.763, 1.741, -0.0318), (-2.653, 1.721, -0.0318), (-2.653, 1.721, 0.01434), (-2.688, 1.895, 0.0222), (-2.688, 1.895, -0.0318), (-2.614, 1.826, -0.0318), (-2.614, 1.826, 0.0128), (-2.589, 2.004, 0.02221), (-2.589, 2.004, -0.0318), (-2.515, 1.935, -0.0318), (-2.515, 1.935, 0.01281), (-2.478, 2.134, 0.02221), (-2.478, 2.134, -0.0318), (-2.404, 2.066, -0.0318), (-2.404, 2.066, 0.01281), (-1.957, 2.727, 0.02221), (-1.957, 2.727, -0.03179), (-1.883, 2.658, -0.03179), (-1.883, 2.658, 0.01425), (-0.8552, 4.273, 0.02224), (-0.8552, 4.273, -0.03177), (-1.957, 2.727, 0.0152), (-0.8552, 4.273, 0.01522), (-2.074, 2.81, 0.0152), (-2.074, 2.81, -0.03179), (-0.9741, 4.355, 0.01522), (-0.9741, 4.355, -0.03177), (-2.315, 2.982, 0.01519), (-2.315, 2.982, -0.03179), (-1.213, 4.528, 0.01522), (-1.213, 4.528, -0.03177), (-1.587, -1.148, 0.009958), (-1.588, -0.2714, 0.01099), (-1.564, -0.6357, 0.01099), (-1.822, 0.09296, 0.01069), (-1.678, -0.0892, 0.01069), (-2.184, 0.3017, 0.01119), (-1.987, 0.1973, 0.01119), (-2.308, 0.38, 0.0118), (-2.401, 0.4583, 0.0118), (-2.483, 0.5635, 0.0118), (-2.536, 0.6687, 0.0118), (-2.598, 0.7642, 0.01143), (-2.66, 0.8668, 0.0118), (-2.749, 1.033, 0.0118), (-2.794, 1.207, 0.01143), (-2.819, 1.41, 0.0118), (-2.796, 1.59, 0.01143), (-2.763, 1.741, 0.0118), (-2.688, 1.895, 0.01254), (-2.589, 2.004, 0.01294), (-2.478, 2.134, 0.01337), (-2.825, 0.6318, 0.0118), (-2.825, 0.6318, -0.0318), (-2.771, 0.5266, -0.0318), (-2.689, 0.4213, -0.0318), (-2.689, 0.4213, 0.0118), (-2.771, 0.5266, 0.0118), (-2.574, 0.2934, -0.0318), (-2.574, 0.2934, 0.0118), (-2.886, 0.7273, 0.01143), (-2.886, 0.7273, -0.0318), (-2.949, 0.8298, 0.0118), (-2.949, 0.8298, -0.0318), (-3.027, 1.013, 0.0118), (-3.027, 1.013, -0.0318), (-3.071, 1.188, 0.01143), (-3.071, 1.188, -0.0318), (-3.097, 1.39, 0.0118), (-3.097, 1.39, -0.0318), (-3.073, 1.571, 0.01143), (-3.073, 1.571, -0.0318), (-3.04, 1.722, 0.0118), (-3.04, 1.722, -0.0318), (-2.965, 1.875, 0.01254), (-2.965, 1.875, -0.0318), (-2.88, 2.031, 0.01293), (-2.88, 2.031, -0.0318), (-2.739, 2.232, 0.01336), (-2.739, 2.232, -0.0318), (-1.814, -1.272, -0.0318), (-1.834, -1.136, -0.0318), (-1.834, -1.136, 0.01046), (-1.791, -0.772, -0.0318), (-1.816, -0.4077, -0.0318), (-1.816, -0.4077, 0.01099), (-1.791, -0.772, 0.01099), (-1.905, -0.2255, -0.0318), (-2.049, -0.04334, -0.0318), (-2.049, -0.04334, 0.01069), (-1.905, -0.2255, 0.01069), (-2.412, 0.1654, 0.01119), (-2.412, 0.1654, -0.0318), (-2.215, 0.06102, -0.0318), (-2.215, 0.06102, 0.01119), (-1.814, -1.272, 0.009958), (-1.483, -1.929, -0.0318), (-1.752, -1.42, -0.0318), (-0.2556, -4.286, -0.03178), (-1.483, -1.929, 0.009194), (-0.2556, -4.286, 0.009174), (-1.752, -1.42, 0.009194), (0.07253, -4.359, 0.009834), (0.7604, -5.563, -0.03178), (-0.1456, -4.484, -0.03178), (0.7604, -5.563, 0.009836), (-0.1456, -4.484, 0.009834), (0.5422, -5.688, -0.03178), (0.5422, -5.688, 0.009836), (0.83, -5.861, 0.009836), (0.9688, -5.679, 0.009837), (0.83, -5.861, -0.03178), (0.9688, -5.679, -0.03178), (1.313, -5.973, 0.009837), (1.345, -5.766, 0.009838), (1.313, -5.973, -0.03178), (1.345, -5.766, -0.03178), (4.148, -5.997, 0.009845), (4.179, -5.79, 0.009846), (4.148, -5.997, -0.03177), (4.179, -5.79, -0.03177), (6.248, 4.295, -0.03181), (6.042, 4.583, -0.03181), (6.042, 4.583, 0.006677), (6.248, 4.295, 0.0222), (6.256, 4.695, -0.03181), (6.462, 4.407, 0.0222), (6.462, 4.407, -0.03181), (6.256, 4.695, 0.005732), (1.539, 7.8, 0.01772), (1.428, 7.637, 0.01673), (1.428, 7.637, -0.03169), (1.539, 7.8, -0.03169), (0.7654, 2.457, -0.0318), (0.7654, 2.457, 0.02221), (1.502, 1.667, -0.0318), (1.296, 1.955, 0.0222), (1.296, 1.955, -0.0318), (1.502, 1.667, 0.0222), (1.8, 2.234, -0.0318), (2.006, 1.947, 0.0222), (2.006, 1.947, -0.0318), (1.8, 2.234, 0.007725), (2.689, 2.727, -0.0318), (2.895, 2.439, 0.0222), (2.895, 2.439, -0.0318), (2.689, 2.727, 0.003871), (3.353, 3.094, -0.0318), (3.558, 2.806, 0.0222), (3.558, 2.806, -0.0318), (3.353, 3.094, 0.00503), (2.695, 4.132, 0.02222), (2.032, 3.765, 0.02222), (2.032, 3.765, -0.03178), (2.695, 4.132, -0.03179), (1.578, 2.636, 0.02221), (1.578, 2.636, -0.0318), (5.144, 4.086, -0.03181), (5.349, 3.798, 0.007387), (5.349, 3.798, -0.03181), (5.144, 4.086, 0.003682), (5.257, 4.149, -0.03181), (5.463, 3.861, 0.002), (5.463, 3.861, -0.03181), (5.257, 4.149, 0.003556), (3.76, 5.295, 0.002464), (3.699, 5.202, 0.001119), (3.699, 5.202, -0.03178), (3.76, 5.295, -0.03178), (2.766, 6.732, -0.03179), (2.766, 6.732, 0.005698), (2.649, 6.808, -0.03179), (2.649, 6.808, 0.006219), (2.913, 6.884, 0.005749), (2.913, 6.884, -0.03179), (2.794, 6.962, -0.03179), (2.794, 6.962, 0.005753), (-0.7717, 4.394, 0.01522), (-0.7717, 4.394, -0.03177), (-0.7717, 4.394, 0.02224), (-0.9741, 4.355, 0.02224), (-0.8905, 4.476, 0.01522), (-0.8905, 4.476, -0.03177), (-0.8905, 4.476, 0.02224), (4.396, 12.27, 0.01539), (4.397, 12.27, -0.03159), (4.075, 12.51, 0.01539), (4.075, 12.51, -0.0316), (9.561, 8.758, 0.01214), (5.14, 13.16, -0.006), (5.141, 13.16, -0.05298), (1.309, 7.719, -0.03169), (1.309, 7.719, 0.01529), (1.309, 7.719, 0.02231), (1.428, 7.637, 0.01529), (1.42, 7.883, 0.0153), (1.42, 7.883, 0.02231), (4.819, 13.39, -0.006001), (1.539, 7.8, 0.0153), (1.42, 7.883, -0.03169), (4.819, 13.39, -0.05299), (9.561, 8.758, -0.03485), (5.076, 13.63, -0.05875), (5.398, 13.32, -0.05874), (5.397, 13.32, -0.01176), (5.076, 13.63, -0.01176), (9.254, 8.564, 0.01214), (5.385, 13.86, -0.0666), (5.634, 13.48, -0.06659), (5.634, 13.48, -0.01961), (5.385, 13.86, -0.01961), (9.254, 8.564, 0.01565), (5.668, 13.98, -0.07157), (5.844, 13.56, -0.07156), (5.843, 13.56, -0.02458), (5.668, 13.98, -0.02458), (9.332, 8.616, 0.01916), (5.991, 13.97, -0.07916), (6.063, 13.55, -0.07916), (6.062, 13.56, -0.03217), (5.991, 13.97, -0.03218), (9.332, 8.616, 0.01214), (6.523, 13.8, -0.06918), (6.383, 13.43, -0.06918), (6.382, 13.43, -0.0222), (6.523, 13.8, -0.0222), (9.254, 8.564, -0.03485), (6.931, 13.45, -0.06201), (6.715, 13.2, -0.06201), (6.714, 13.2, -0.01502), (6.931, 13.45, -0.01502), (9.332, 8.616, -0.03485), (7.278, 12.99, -0.03771), (7.015, 12.8, -0.03771), (7.015, 12.8, 0.009277), (7.278, 12.99, 0.009275), (11.85, 4.496, -0.03199), (11.61, 4.381, -0.03198), (11.61, 4.381, 0.015), (11.85, 4.496, 0.015), (11.53, 4.334, 0.015), (11.53, 4.334, -0.03198), (11.53, 4.334, 0.02202), (11.61, 4.381, 0.02202), (1.71, 8.311, 0.01531), (1.71, 8.311, 0.02232), (1.711, 8.31, -0.03168), (1.829, 8.228, 0.01052), (1.829, 8.228, -0.03168), (1.829, 8.228, 0.01423), (10.7, 6.627, -0.03342), (10.47, 6.499, 0.01357), (10.47, 6.499, -0.03342), (10.47, 6.499, 0.02059), (10.39, 6.449, 0.006522), (10.7, 6.627, 0.01357), (10.53, 6.952, -0.03364), (10.3, 6.822, 0.01335), (10.3, 6.822, -0.03363), (10.3, 6.822, 0.02037), (10.22, 6.772, 0.01335), (10.53, 6.952, 0.01335), (13.13, 2.151, -0.03259), (12.9, 2.036, -0.03259), (12.9, 2.036, 0.0144), (13.13, 2.151, 0.01439), (12.81, 1.989, 0.0144), (12.81, 1.989, -0.03259), (12.81, 1.989, 0.02142), (12.9, 2.036, 0.02142), (11.4, 4.769, -0.03225), (11.4, 4.769, 0.02176), (11.32, 4.723, 0.01483), (11.64, 4.887, 0.01474), (11.64, 4.887, -0.03225), (11.4, 4.769, 0.01474), (11.32, 4.722, 0.02176), (11.32, 4.722, -0.03215), (11.21, 4.665, -0.03203), (11.42, 4.277, -0.03177), (11.21, 4.665, 0.01495), (11.42, 4.277, 0.01522), (10.27, 3.506, -0.03103), (10.54, 3.226, -0.03077), (10.27, 3.506, 0.01595), (10.54, 3.226, 0.01622), (7.863, 1.227, -0.02644), (8.127, 0.9475, -0.02617), (7.863, 1.227, 0.02055), (8.127, 0.9476, 0.02081), (11.58, 4.99, -0.03232), (11.35, 4.872, 0.01467), (11.27, 4.824, 0.003786), (11.27, 4.824, -0.03232), (11.35, 4.872, -0.03232), (11.35, 4.872, 0.02169), (11.27, 4.824, -0.003232), (11.58, 4.99, 0.01467), (11.16, 4.766, -0.004397), (11.21, 4.664, 0.02374), (11.16, 4.766, 0.002621), (11.16, 4.766, -0.03034), (10.2, 3.569, -0.01081), (10.2, 3.569, -0.003795), (10.27, 3.508, 0.02153), (10.2, 3.569, -0.03254), (7.795, 1.297, 0.019), (7.795, 1.297, 0.02602), (7.863, 1.228, 0.02609), (7.795, 1.297, -0.02798), (8.45, 5.845, -0.03282), (8.638, 5.538, 0.02131), (8.638, 5.538, -0.0327), (8.45, 5.845, 0.02119), (7.481, 2.51, -0.03184), (7.267, 2.398, -0.03184), (6.482, 1.963, 0.01004), (7.267, 2.398, 0.01863), (7.481, 2.51, 0.01863), (9.657, 3.64, -0.03273), (6.482, 1.963, -0.03184), (6.368, 1.9, -0.03184), (6.368, 1.9, 0.01274), (9.657, 3.64, 0.01046), (2.796, 3.954, 0.001866), (2.796, 3.954, -0.03179), (2.31, 3.325, -0.03179), (2.31, 3.325, 0.005752), (1.672, 2.465, 0.01878), (1.672, 2.465, -0.0318), (1.303, 1.958, 0.02221), (1.303, 1.958, -0.0318), (4.034, 5.654, 0.002465), (4.034, 5.654, -0.03178), (3.191, 6.276, 0.0005002), (3.191, 6.276, -0.03532), (0.3661, 2.456, 0.01283), (0.3661, 2.456, -0.0318), (0.6662, 2.167, 0.02221), (0.6185, 2.259, -0.0318), (0.6185, 2.259, 0.01283), (0.9728, 2.021, 0.01284), (0.9728, 2.021, -0.0318), (1.157, 1.872, 0.01283), (1.157, 1.872, -0.04117), (-0.3656, -1.772, -0.03136), (-0.3656, -1.772, 0.01586), (0.507, -3.642, -0.03136), (0.507, -3.642, 0.01572), (2.384, -2.699, -0.03136), (2.384, -2.699, 0.01242), (1.354, -0.6464, -0.03174), (1.354, -0.6464, 0.01211), (0.06734, -1.194, -0.0318), (0.06734, -1.194, 0.01542), (0.7893, -0.914, 0.0222), (0.7893, -0.914, -0.0318), (0.2393, -1.503, 0.01542), (0.2393, -1.503, -0.0318), (0.9281, -1.232, 0.0222), (0.9281, -1.232, -0.0318), (1.531, -1.017, -0.03155), (1.531, -1.017, 0.01332), (7.34, 0.7252, -0.0164), (7.605, 0.4458, -0.01614), (7.34, 0.7253, 0.03058), (7.605, 0.4459, 0.03084), (7.273, 0.7953, -0.01795), (7.273, 0.7953, 0.02904), (7.34, 0.7258, 0.03613), (7.273, 0.7953, 0.03606), (8.997, 2.433, -0.008084), (8.997, 2.433, -0.001066), (4.585, 5.789, 0.00247), (1.779, 4.366, 0.021)], [(381, 442)], [(0, 31, 1, 552, 549, 8, 2, 14, 3), (4, 7, 15, 6, 9, 550, 551, 5, 32), (31, 32, 5, 1), (8, 9, 13, 10), (7, 4, 51, 52), (550, 9, 8, 549), (11, 10, 13, 12), (9, 6, 12, 13), (6, 2, 11, 12), (2, 8, 10, 11), (16, 18, 7, 17), (14, 15, 18, 16), (3, 14, 16, 17), (233, 164, 155, 232), (6, 15, 18, 22, 150, 152, 146, 148, 20), (230, 233, 290, 285), (19, 2, 23, 25, 143), (25, 23, 27, 116, 29), (24, 26, 30, 115, 28), (23, 24, 28, 27), (46, 45, 35, 36), (43, 44, 36, 35), (4, 32, 41, 37, 46, 36, 44, 40, 48, 34), (31, 0, 33, 47, 39, 43, 35, 45, 38, 42), (0, 4, 34, 33), (41, 42, 38, 37), (47, 48, 40, 39), (32, 31, 42, 41), (39, 40, 44, 43), (37, 38, 45, 46), (33, 34, 48, 47), (52, 51, 55, 56), (3, 7, 52, 50), (4, 0, 49, 51), (0, 3, 50, 49), (56, 55, 59, 62, 60), (50, 52, 56, 54), (508, 506, 113, 111), (49, 50, 54, 53), (54, 56, 60, 58), (55, 53, 57, 59), (53, 54, 58, 61, 57), (61, 62, 534, 66, 65), (64, 63, 65, 66), (62, 59, 537, 64, 66, 534), (57, 61, 65, 63, 538), (537, 538, 63, 64), (70, 67, 71, 74), (60, 62, 70, 69), (58, 60, 69, 68), (61, 58, 68, 67), (82, 81, 75, 78), (69, 70, 74, 73), (68, 69, 73, 72), (67, 68, 72, 71), (94, 93, 76, 77), (73, 74, 83, 79, 82, 78, 86, 92, 94, 77), (72, 73, 77, 76), (71, 72, 76, 93, 91, 85, 75, 81, 80, 84), (83, 84, 80, 79), (79, 80, 81, 82), (74, 71, 84, 83), (85, 86, 90, 89), (89, 90, 102, 101), (86, 78, 88, 90), (75, 85, 89, 87), (78, 75, 87, 88), (86, 85, 91, 92), (93, 94, 98, 97), (96, 95, 97, 98), (94, 92, 96, 98), (91, 93, 97, 95), (92, 91, 95, 96), (101, 102, 106, 105), (90, 88, 100, 102), (87, 89, 101, 99), (88, 87, 99, 100), (105, 106, 110, 109), (102, 100, 104, 106), (99, 101, 105, 103), (100, 99, 103, 104), (109, 110, 368, 367), (106, 104, 108, 110), (103, 105, 109, 107), (104, 103, 107, 108), (112, 111, 113, 114), (509, 507, 112, 114), (506, 509, 114, 113), (507, 508, 111, 112), (121, 125, 117, 118), (122, 121, 118, 298, 119), (127, 122, 119, 120), (116, 127, 120, 29), (124, 121, 122, 123), (126, 125, 121, 124), (127, 128, 123, 122), (138, 137, 139, 140), (116, 27, 128, 127), (28, 115, 125, 126), (27, 28, 126, 128), (129, 132, 131, 130), (134, 135, 131, 132), (135, 136, 130, 131), (136, 133, 129, 130), (123, 128, 133, 136), (124, 123, 136, 135), (126, 124, 135, 134), (128, 126, 134, 133), (132, 129, 35, 36), (133, 134, 46, 45), (134, 132, 36, 46), (129, 133, 45, 35), (115, 137, 138, 125), (137, 116, 29, 139), (116, 137, 115, 30, 139, 29), (26, 141, 139, 30), (125, 138, 140, 117), (138, 127, 120, 140), (229, 228, 281, 282), (229, 148, 146, 228), (153, 163, 289, 288), (231, 152, 150, 230), (151, 145, 280, 283), (159, 237, 236, 165), (22, 21, 154, 156), (150, 22, 156, 155, 164), (21, 149, 163, 153, 154), (169, 170, 160, 158), (156, 154, 158, 160), (155, 156, 160, 170, 159, 165, 162, 168), (154, 153, 167, 161, 166, 157, 169, 158), (162, 235, 234, 168), (145, 147, 279, 280), (165, 236, 235, 162), (168, 234, 232, 155), (170, 169, 173, 174), (174, 173, 177, 178), (159, 170, 174, 171), (169, 157, 172, 173), (171, 238, 237, 159), (178, 177, 181, 182), (171, 174, 178, 175), (173, 172, 176, 177), (175, 239, 238, 171), (182, 181, 185, 186), (175, 178, 182, 179), (177, 176, 180, 181), (186, 185, 189, 190), (179, 182, 186, 183), (181, 180, 184, 185), (183, 241, 240, 179), (190, 189, 193, 194), (183, 186, 190, 187), (185, 184, 188, 189), (187, 242, 241, 183), (194, 193, 197, 198), (187, 190, 194, 191), (189, 188, 192, 193), (191, 243, 242, 187), (198, 197, 201, 202), (191, 194, 198, 195), (193, 192, 196, 197), (195, 244, 243, 191), (202, 201, 205, 206), (195, 198, 202, 199), (197, 196, 200, 201), (199, 245, 244, 195), (206, 205, 209, 210), (199, 202, 206, 203), (201, 200, 204, 205), (203, 246, 245, 199), (210, 209, 213, 214), (203, 206, 210, 207), (205, 204, 208, 209), (207, 247, 246, 203), (207, 210, 214, 211), (209, 208, 212, 213), (207, 211, 217, 247), (218, 215, 375, 373), (214, 213, 97, 98), (217, 211, 215, 218), (217, 218, 221, 219), (219, 221, 225, 223), (216, 212, 220, 222), (218, 216, 222, 221), (212, 217, 219, 220), (224, 223, 225, 226), (222, 220, 224, 226), (26, 144, 227, 141), (20, 142, 227, 144), (231, 230, 285, 286), (142, 20, 148, 229), (164, 233, 230, 150), (152, 231, 228, 146), (143, 227, 291, 276), (188, 184, 263, 265), (236, 237, 248, 253), (200, 196, 269, 271), (237, 238, 256, 248), (238, 239, 258, 256), (179, 240, 239, 175), (180, 176, 259, 261), (239, 240, 260, 258), (192, 188, 265, 267), (157, 166, 250, 249), (240, 241, 262, 260), (204, 200, 271, 273), (161, 167, 254, 251), (241, 242, 264, 262), (251, 254, 255, 252), (250, 251, 252, 253), (249, 250, 253, 248), (249, 248, 256, 257), (257, 256, 258, 259), (259, 258, 260, 261), (261, 260, 262, 263), (263, 262, 264, 265), (265, 264, 266, 267), (267, 266, 268, 269), (269, 268, 270, 271), (271, 270, 272, 273), (273, 272, 274, 275), (247, 208, 275, 274), (246, 247, 274, 272), (235, 236, 253, 252), (176, 172, 257, 259), (245, 246, 272, 270), (208, 204, 273, 275), (234, 235, 252, 255), (244, 245, 270, 268), (196, 192, 267, 269), (243, 244, 268, 266), (184, 180, 261, 263), (242, 243, 266, 264), (166, 161, 251, 250), (167, 234, 255, 254), (172, 157, 249, 257), (280, 281, 286, 283), (276, 291, 278, 277), (277, 278, 282, 279), (289, 290, 287, 288), (284, 285, 290, 289), (279, 282, 281, 280), (283, 286, 285, 284), (163, 149, 284, 289), (19, 143, 276, 277), (147, 19, 277, 279), (228, 231, 286, 281), (288, 287, 255, 254), (142, 229, 282, 278), (149, 151, 283, 284), (167, 153, 288, 254), (227, 142, 278, 291), (233, 232, 287, 290), (295, 292, 294, 296), (297, 293, 292, 295), (140, 120, 294, 296), (139, 141, 297, 295), (139, 295, 296, 140), (120, 29, 292, 294), (25, 29, 292, 293), (232, 234, 255, 287), (141, 227, 291, 297), (143, 25, 293, 276), (297, 291, 276, 293), (118, 117, 140, 298), (119, 298, 301, 299), (296, 294, 300, 302), (300, 119, 299, 303), (120, 119, 300, 294), (302, 300, 303, 304), (298, 140, 296, 302), (298, 302, 304, 301), (299, 301, 306, 308), (308, 306, 310, 312), (304, 303, 307, 305), (303, 299, 308, 307), (301, 304, 305, 306), (312, 310, 314, 316), (305, 307, 311, 309), (307, 308, 312, 311), (306, 305, 309, 310), (316, 314, 313, 315), (309, 311, 315, 313), (311, 312, 316, 315), (310, 309, 313, 314), (224, 220, 208, 275), (220, 219, 247, 208), (219, 223, 274, 247), (223, 224, 275, 274), (247, 217, 219), (212, 208, 220), (358, 354, 518, 512), (357, 360, 319, 318), (360, 358, 320, 319), (359, 357, 318, 317), (359, 317, 511, 516), (372, 371, 328, 325), (319, 320, 322, 324), (317, 318, 321, 323), (327, 326, 325, 328), (366, 369, 372, 368), (66, 65, 329, 330), (535, 536, 330, 329), (70, 62, 534, 66, 330, 536), (61, 67, 535, 329, 65), (53, 55, 539, 540), (540, 539, 332, 333), (51, 49, 331, 334), (331, 333, 335, 337), (332, 334, 336, 338), (524, 525, 352, 351), (334, 331, 337, 336), (337, 335, 339, 341), (338, 336, 340, 342), (335, 338, 342, 339), (336, 337, 341, 340), (341, 339, 343, 345), (342, 340, 344, 346), (520, 521, 350, 347), (340, 341, 345, 344), (349, 348, 347, 350), (521, 522, 349, 350), (522, 523, 348, 349), (523, 520, 347, 348), (345, 343, 353, 355), (346, 344, 354, 356), (343, 346, 356, 353), (344, 345, 355, 354), (355, 353, 357, 359), (356, 354, 358, 360), (360, 357, 364, 361), (507, 322, 514, 519), (363, 362, 361, 364), (357, 353, 363, 364), (353, 356, 362, 363), (356, 360, 361, 362), (366, 365, 367, 368), (110, 108, 366, 368), (107, 109, 367, 365), (108, 107, 365, 366), (367, 368, 326, 327), (318, 319, 366, 365), (370, 365, 367, 371), (324, 321, 370, 369, 569), (368, 372, 325, 326), (321, 318, 365, 370), (369, 370, 371, 372), (319, 324, 569, 369, 366), (371, 367, 327, 328), (374, 373, 375, 96, 95), (97, 216, 374, 95), (211, 214, 98, 215), (326, 390, 394, 325), (215, 375, 379, 376), (221, 377, 378, 222), (374, 216, 222, 378), (379, 377, 221, 376), (218, 215, 376, 221), (213, 212, 216, 97), (215, 98, 96, 375), (430, 425, 424, 429), (389, 326, 325, 392), (222, 226, 383, 381), (225, 221, 380, 382), (226, 225, 382, 383), (221, 222, 381, 380), (425, 420, 419, 424), (327, 387, 395, 328), (390, 327, 328, 394), (378, 377, 388, 387), (377, 379, 389, 388), (379, 375, 326, 389), (387, 388, 391, 395), (375, 373, 390, 326), (388, 389, 392, 391), (373, 374, 327, 390), (374, 378, 387, 327), (381, 383, 396, 386), (382, 380, 385, 393), (383, 382, 393, 396), (414, 419, 420, 415), (396, 393, 401, 398), (393, 385, 400, 401), (386, 396, 398, 399), (409, 414, 415, 410), (398, 401, 406, 403), (401, 400, 405, 406), (399, 398, 403, 404), (404, 409, 410, 405), (403, 406, 411, 408), (406, 405, 410, 411), (404, 403, 408, 409), (399, 404, 405, 400), (408, 411, 416, 413), (411, 410, 415, 416), (409, 408, 413, 414), (386, 399, 400, 385), (413, 416, 421, 418), (416, 415, 420, 421), (414, 413, 418, 419), (380, 381, 386, 385), (418, 421, 426, 423), (421, 420, 425, 426), (419, 418, 423, 424), (113, 454, 448, 111), (423, 426, 431, 428), (426, 425, 430, 431), (424, 423, 428, 429), (438, 436, 462, 464), (434, 439, 465, 460), (437, 433, 459, 463), (456, 113, 111, 450), (470, 469, 435, 432), (469, 471, 434, 435), (466, 470, 432, 433), (392, 325, 445, 441), (325, 394, 443, 445), (391, 392, 441, 440), (394, 328, 444, 443), (328, 395, 442, 444), (395, 391, 440, 442), (429, 428, 397, 427), (431, 430, 417, 384), (428, 431, 384, 397), (429, 427, 417, 430), (422, 407, 412, 427), (454, 452, 446, 448), (457, 453, 447, 451), (452, 457, 451, 446), (436, 434, 433, 437), (402, 422, 113, 456), (439, 434, 436, 438), (453, 455, 449, 447), (422, 427, 454, 113), (417, 412, 455, 453), (412, 407, 114, 455), (407, 402, 456, 114), (397, 384, 457, 452), (384, 417, 453, 457), (427, 397, 452, 454), (471, 467, 472, 468), (471, 468, 473, 466), (455, 114, 112, 449), (114, 456, 450, 112), (464, 462, 460, 465), (460, 459, 458, 461), (462, 463, 459, 460), (439, 438, 464, 465), (436, 437, 463, 462), (432, 435, 461, 458), (435, 434, 460, 461), (433, 432, 458, 459), (488, 492, 494, 496), (489, 490, 466, 473), (492, 489, 497, 494), (491, 488, 472, 467), (490, 486, 470, 466), (493, 487, 471, 469), (486, 493, 469, 470), (487, 491, 467, 471), (475, 477, 481, 479), (500, 499, 568, 503, 504), (468, 473, 474, 476), (472, 488, 496, 495), (479, 481, 485, 483), (477, 476, 480, 481), (476, 474, 478, 480), (474, 475, 479, 478), (503, 502, 564, 566), (481, 480, 484, 485), (480, 478, 482, 484), (478, 479, 483, 482), (447, 449, 491, 487), (446, 451, 493, 486), (451, 447, 487, 493), (448, 446, 486, 490), (449, 112, 488, 491), (112, 450, 492, 488), (111, 448, 490, 489), (450, 111, 489, 492), (473, 437, 475, 474), (434, 471, 468, 436), (437, 436, 477, 475), (436, 468, 476, 477), (466, 433, 437, 473), (468, 472, 495, 476), (489, 473, 474, 497), (484, 504, 565, 561), (498, 501, 505, 502, 567), (494, 497, 501, 498), (495, 496, 499, 500), (496, 494, 498, 499), (476, 495, 500, 480), (497, 474, 478, 501), (505, 482, 559, 563), (499, 498, 567, 502, 503, 568), (480, 500, 504, 484), (501, 478, 482, 505), (508, 507, 519, 515), (321, 324, 509, 506), (324, 322, 507, 509), (323, 321, 506, 508), (512, 516, 511, 513), (513, 511, 510, 514), (518, 517, 516, 512), (514, 510, 515, 519), (354, 355, 517, 518), (355, 359, 516, 517), (323, 508, 515, 510), (322, 320, 513, 514), (320, 358, 512, 513), (317, 323, 510, 511), (342, 346, 520, 523), (339, 342, 523, 522), (343, 339, 522, 521), (346, 343, 521, 520), (526, 524, 351, 64), (525, 527, 63, 352), (63, 64, 351, 352), (527, 526, 64, 63), (333, 332, 526, 527), (335, 333, 527, 525), (332, 338, 524, 526), (338, 335, 525, 524), (522, 523, 524, 525), (521, 363, 362, 520), (364, 361, 528, 529), (529, 528, 530, 531), (531, 530, 570, 532, 533), (67, 70, 536, 535), (535, 536, 532, 533), (64, 351, 524, 523, 348, 347, 520, 362, 361, 528, 530, 570, 532, 536, 330, 66), (59, 57, 538, 537), (537, 538, 540, 539), (55, 51, 334, 332, 539), (49, 53, 540, 333, 331), (537, 539, 332, 526, 64), (13, 10, 541, 542), (542, 541, 543, 544), (544, 543, 545, 546), (548, 547, 42, 41), (558, 557, 547, 548), (5, 1, 547, 548), (31, 32, 5, 548, 41, 42), (552, 551, 555, 556), (5, 551, 552, 1), (555, 553, 554, 556), (549, 552, 556, 554), (551, 550, 553, 555), (550, 549, 554, 553), (541, 542, 553, 554), (546, 545, 557, 558), (556, 555, 558, 557), (544, 546, 558, 555, 553, 542), (559, 560, 562, 561), (564, 563, 559, 561), (566, 564, 561, 565), (504, 503, 566, 565), (502, 505, 563, 564), (483, 485, 562, 560), (485, 484, 561, 562), (482, 483, 560, 559), (6, 20, 144, 26, 24, 12), (2, 6, 12, 24, 23), (18, 16, 21, 22), (7, 3, 17), (15, 7, 18)])
me_cube.polygons.foreach_set('material_index', [0, 2, 0, 0, 2, 0, 0, 2, 0, 0, 0, 0, 0, 0, 2, 4, 0, 0, 1, 0, 0, 0, 2, 0, 0, 0, 0, 0, 0, 0, 0, 2, 0, 0, 0, 2, 0, 0, 0, 0, 0, 0, 0, 0, 2, 0, 0, 0, 2, 0, 0, 0, 2, 0, 0, 0, 2, 0, 0, 0, 0, 0, 0, 0, 2, 0, 0, 0, 0, 0, 2, 0, 0, 0, 2, 0, 0, 0, 2, 0, 0, 0, 2, 0, 0, 0, 2, 0, 0, 0, 0, 0, 0, 0, 1, 0, 3, 0, 1, 0, 0, 2, 0, 0, 0, 0, 2, 0, 0, 0, 2, 0, 0, 0, 0, 0, 0, 0, 4, 0, 0, 0, 0, 0, 0, 2, 0, 0, 0, 1, 0, 0, 0, 0, 0, 0, 0, 1, 0, 0, 0, 1, 0, 0, 0, 1, 0, 0, 1, 0, 0, 0, 1, 0, 0, 0, 1, 0, 0, 0, 1, 0, 0, 0, 1, 0, 0, 0, 1, 0, 0, 0, 1, 0, 0, 1, 0, 0, 0, 0, 0, 0, 3, 0, 0, 0, 0, 0, 0, 0, 4, 0, 0, 0, 0, 0, 4, 0, 4, 4, 0, 0, 4, 0, 0, 4, 0, 0, 4, 0, 0, 0, 0, 0, 0, 0, 0, 0, 0, 0, 0, 0, 0, 4, 4, 0, 4, 0, 4, 4, 0, 4, 0, 4, 0, 0, 0, 0, 0, 0, 0, 0, 0, 0, 0, 0, 0, 4, 0, 4, 0, 0, 4, 4, 0, 0, 0, 4, 4, 0, 0, 4, 4, 0, 0, 0, 0, 0, 0, 0, 0, 4, 4, 0, 0, 0, 0, 4, 0, 0, 0, 4, 0, 0, 0, 4, 0, 0, 3, 0, 0, 0, 6, 0, 2, 0, 0, 0, 2, 0, 0, 2, 0, 0, 2, 0, 0, 0, 0, 0, 2, 0, 0, 0, 2, 0, 0, 0, 2, 0, 0, 0, 0, 0, 5, 0, 2, 0, 0, 0, 2, 0, 6, 0, 0, 0, 2, 0, 2, 0, 0, 0, 0, 0, 0, 2, 0, 0, 2, 0, 0, 0, 1, 0, 1, 0, 0, 0, 0, 0, 1, 0, 1, 0, 3, 0, 0, 0, 0, 0, 0, 0, 1, 0, 0, 0, 0, 0, 0, 3, 0, 0, 0, 3, 0, 0, 0, 3, 0, 0, 0, 3, 0, 0, 0, 3, 0, 0, 0, 3, 0, 0, 0, 3, 0, 0, 0, 3, 0, 0, 0, 0, 0, 0, 3, 0, 1, 0, 0, 0, 0, 0, 0, 3, 0, 0, 0, 0, 3, 0, 0, 0, 0, 0, 0, 0, 1, 0, 0, 3, 0, 0, 0, 2, 0, 0, 0, 0, 1, 0, 0, 3, 0, 0, 0, 0, 1, 0, 3, 0, 0, 0, 1, 0, 1, 0, 3, 0, 0, 0, 3, 0, 0, 0, 0, 3, 0, 1, 0, 0, 0, 0, 3, 0, 3, 0, 0, 0, 0, 0, 0, 1, 0, 0, 0, 0, 0, 0, 0, 0, 0, 2, 0, 0, 0, 0, 0, 0, 0, 0, 6, 6, 0, 2, 0, 0, 0, 5, 0, 0, 0, 0, 0, 2, 0, 0, 0, 0, 0, 0, 0, 0, 5, 0, 0, 2, 0, 5, 0, 0, 0, 0, 0, 0, 0, 0, 0, 0, 0, 2, 0, 0, 0, 0, 6, 0, 0, 0, 1, 0, 0, 3, 0, 2, 0, 0, 0, 2])
_uv = me_cube.uv_layers.new(name='UVMap')
_uv.uv.foreach_set('vector', [0.0, 0.0, 0.0, 0.0, 0.0, 0.0, 0.0, 0.0, 0.0, 0.0, 0.0, 0.0, 0.0, 0.0, 0.0, 0.0, 0.0, 0.0, 48.73, 43.72, 97.57, 43.72, 97.57, 54.7, 97.57, 84.19, 77.33, 88.45, 75.96, 88.11, 61.35, 82.45, 56.95, 80.65, 57.09, 74.56, 0.0, 0.0, 0.0, 0.0, 0.0, 0.0, 0.0, 0.0, 0.0, 0.0, 0.0, 0.0, 0.0, 0.0, 0.0, 0.0, 97.57, 43.72, 48.73, 43.72, 53.04, 33.59, 97.57, 33.59, 0.0, 0.0, 0.0, 0.0, 0.0, 0.0, 0.0, 0.0, 0.0, 0.0, 0.0, 0.0, 0.0, 0.0, 0.0, 0.0, 77.33, 88.45, 97.57, 84.19, 97.57, 87.33, 87.64, 92.36, 0.0, 0.0, 0.0, 0.0, 0.0, 0.0, 0.0, 0.0, 0.0, 0.0, 0.0, 0.0, 0.0, 0.0, 0.0, 0.0, 0.0, 0.0, 0.0, 0.0, 0.0, 0.0, 0.0, 0.0, 0.0, 0.0, 0.0, 0.0, 0.0, 0.0, 0.0, 0.0, 0.0, 0.0, 0.0, 0.0, 0.0, 0.0, 0.0, 0.0, 0.0, 0.0, 0.0, 0.0, 0.0, 0.0, 0.0, 0.0, 97.57, 84.19, 97.57, 54.7, 101.0, 54.7, 108.2, 54.7, 114.2, 62.07, 111.3, 65.76, 109.5, 69.45, 109.0, 76.82, 109.8, 84.19, -111.6, -49.2, -113.0, -48.28, -115.0, -49.47, -113.6, -50.38, 0.0, 0.0, 0.0, 0.0, 0.0, 0.0, 0.0, 0.0, 0.0, 0.0, 0.0, 0.0, 0.0, 0.0, 0.0, 0.0, 0.0, 0.0, 0.0, 0.0, 2.381, 11.35, -1.387, 13.26, -1.359, 8.634, 0.05281, 8.752, 1.062, 8.822, 0.0, 0.0, 0.0, 0.0, 0.0, 0.0, 0.0, 0.0, 0.0, 0.0, 0.0, 0.0, 0.0, 0.0, 0.0, 0.0, 0.0, 0.0, 0.0, 0.0, 0.0, 0.0, 0.0, 0.0, 48.73, 43.72, 57.09, 74.56, 52.87, 71.03, 50.77, 67.5, 49.08, 63.97, 48.06, 60.44, 47.59, 56.26, 47.79, 52.08, 47.84, 47.9, 48.34, 43.72, 0.0, 0.0, 0.0, 0.0, 0.0, 0.0, 0.0, 0.0, 0.0, 0.0, 0.0, 0.0, 0.0, 0.0, 0.0, 0.0, 0.0, 0.0, 0.0, 0.0, 0.0, 0.0, 0.0, 0.0, 0.0, 0.0, 0.0, 0.0, 0.0, 0.0, 0.0, 0.0, 0.0, 0.0, 0.0, 0.0, 0.0, 0.0, 0.0, 0.0, 0.0, 0.0, 0.0, 0.0, 0.0, 0.0, 0.0, 0.0, 0.0, 0.0, 0.0, 0.0, 0.0, 0.0, 0.0, 0.0, 0.0, 0.0, 0.0, 0.0, 0.0, 0.0, 0.0, 0.0, 0.0, 0.0, 0.0, 0.0, 0.0, 0.0, 0.0, 0.0, 0.0, 0.0, 0.0, 0.0, 97.57, 33.59, 53.04, 33.59, 57.21, 27.77, 97.57, 27.45, 0.0, 0.0, 0.0, 0.0, 0.0, 0.0, 0.0, 0.0, 0.0, 0.0, 0.0, 0.0, 0.0, 0.0, 0.0, 0.0, 0.0, 0.0, 0.0, 0.0, 0.0, 0.0, 0.0, 0.0, 97.57, 27.45, 57.21, 27.77, 59.42, 25.34, 67.55, 24.74, 97.54, 24.13, 0.0, 0.0, 0.0, 0.0, 0.0, 0.0, 0.0, 0.0, 0.0, 0.0, 0.0, 0.0, 0.0, 0.0, 0.0, 0.0, 0.0, 0.0, 0.0, 0.0, 0.0, 0.0, 0.0, 0.0, 0.0, 0.0, 0.0, 0.0, 0.0, 0.0, 0.0, 0.0, 0.0, 0.0, 0.0, 0.0, 0.0, 0.0, 0.0, 0.0, 0.0, 0.0, 0.0, 0.0, 0.0, 0.0, 0.0, 0.0, 0.0, 0.0, 0.0, 0.0, 0.0, 0.0, 0.0, 0.0, 0.0, 0.0, 0.0, 0.0, 0.0, 0.0, 0.0, 0.0, 0.0, 0.0, 0.0, 0.0, 67.55, 24.74, 59.42, 25.34, 57.64, 23.04, 54.53, 19.55, 60.14, 15.45, 63.84, 20.09, 0.0, 0.0, 0.0, 0.0, 0.0, 0.0, 0.0, 0.0, 0.0, 0.0, 0.0, 0.0, 0.0, 0.0, 0.0, 0.0, 0.0, 0.0, 0.0, 0.0, 0.0, 0.0, 0.0, 0.0, 0.0, 0.0, 97.54, 24.13, 67.55, 24.74, 67.55, 21.13, 97.54, 20.6, 0.0, 0.0, 0.0, 0.0, 0.0, 0.0, 0.0, 0.0, 0.0, 0.0, 0.0, 0.0, 0.0, 0.0, 0.0, 0.0, 0.0, 0.0, 0.0, 0.0, 0.0, 0.0, 0.0, 0.0, 97.54, 20.6, 67.55, 21.13, 70.29, 19.13, 97.54, 18.53, 0.0, 0.0, 0.0, 0.0, 0.0, 0.0, 0.0, 0.0, 0.0, 0.0, 0.0, 0.0, 0.0, 0.0, 0.0, 0.0, 0.0, 0.0, 0.0, 0.0, 0.0, 0.0, 0.0, 0.0, 97.54, 18.53, 70.29, 19.13, 72.68, 14.63, 73.09, 10.13, 73.08, 5.633, 72.28, 1.134, 74.77, 0.533, 79.7, 0.1037, 82.13, 1.106, 87.23, 2.72, 0.0, 0.0, 0.0, 0.0, 0.0, 0.0, 0.0, 0.0, 0.0, 0.0, 0.0, 0.0, 0.0, 0.0, 0.0, 0.0, 0.0, 0.0, 0.0, 0.0, 0.0, 0.0, 0.0, 0.0, 0.0, 0.0, 0.0, 0.0, 0.0, 0.0, 0.0, 0.0, 0.0, 0.0, 0.0, 0.0, 0.0, 0.0, 0.0, 0.0, 0.0, 0.0, 0.0, 0.0, 0.0, 0.0, 0.0, 0.0, 0.0, 0.0, 0.0, 0.0, 0.0, 0.0, 0.0, 0.0, 0.0, 0.0, 0.0, 0.0, 0.0, 0.0, 0.0, 0.0, 0.0, 0.0, 0.0, 0.0, 74.77, 0.533, 72.28, 1.134, 70.62, -6.832, 73.12, -7.433, 0.0, 0.0, 0.0, 0.0, 0.0, 0.0, 0.0, 0.0, 0.0, 0.0, 0.0, 0.0, 0.0, 0.0, 0.0, 0.0, 0.0, 0.0, 0.0, 0.0, 0.0, 0.0, 0.0, 0.0, 0.0, 0.0, 0.0, 0.0, 0.0, 0.0, 0.0, 0.0, 0.0, 0.0, 0.0, 0.0, 0.0, 0.0, 0.0, 0.0, 82.13, 1.106, 79.7, 0.1037, 91.24, -23.79, 92.93, -21.34, 0.0, 0.0, 0.0, 0.0, 0.0, 0.0, 0.0, 0.0, 0.0, 0.0, 0.0, 0.0, 0.0, 0.0, 0.0, 0.0, 0.0, 0.0, 0.0, 0.0, 0.0, 0.0, 0.0, 0.0, 73.12, -7.433, 70.62, -6.832, 69.42, -11.82, 71.91, -12.42, 0.0, 0.0, 0.0, 0.0, 0.0, 0.0, 0.0, 0.0, 0.0, 0.0, 0.0, 0.0, 0.0, 0.0, 0.0, 0.0, 0.0, 0.0, 0.0, 0.0, 0.0, 0.0, 0.0, 0.0, 71.91, -12.42, 69.42, -11.82, 66.74, -16.99, 69.29, -18.14, 0.0, 0.0, 0.0, 0.0, 0.0, 0.0, 0.0, 0.0, 0.0, 0.0, 0.0, 0.0, 0.0, 0.0, 0.0, 0.0, 0.0, 0.0, 0.0, 0.0, 0.0, 0.0, 0.0, 0.0, 69.29, -18.14, 66.74, -16.99, 47.63, -41.12, 49.95, -43.1, 0.0, 0.0, 0.0, 0.0, 0.0, 0.0, 0.0, 0.0, 0.0, 0.0, 0.0, 0.0, 0.0, 0.0, 0.0, 0.0, 0.0, 0.0, 0.0, 0.0, 0.0, 0.0, 0.0, 0.0, -93.69, -54.34, -97.5, -48.12, -133.0, -66.57, -129.5, -73.11, 0.0, 0.0, 0.0, 0.0, 0.0, 0.0, 0.0, 0.0, 0.0, 0.0, 0.0, 0.0, 0.0, 0.0, 0.0, 0.0, 2.307, 0.662, -1.202, 0.6974, -1.202, -1.252, 2.307, -1.287, 0.0, 0.0, 0.0, 0.0, 0.0, 0.0, 0.0, 0.0, 0.0, 0.0, 0.0, 0.0, 0.0, 0.0, 0.0, 0.0, 0.0, 0.0, 0.0, 0.0, 0.0, 0.0, 0.0, 0.0, 0.0, 0.0, 0.0, 0.0, 0.0, 0.0, 0.0, 0.0, 0.0, 0.0, -1.307, 2.272, -1.202, 0.6974, 2.307, 0.662, 2.202, 2.237, 0.0, 0.0, 0.0, 0.0, 0.0, 0.0, 0.0, 0.0, -0.0347, 4.661, -0.006261, -3.874, 1.073, -3.829, 0.9204, 4.668, 0.0, 0.0, 0.0, 0.0, 0.0, 0.0, 0.0, 0.0, 1.062, 8.822, 0.05281, 8.752, -0.1251, -12.7, 0.8837, -12.63, 0.0, 0.0, 0.0, 0.0, 0.0, 0.0, 0.0, 0.0, 0.0, 0.0, 0.0, 0.0, 0.0, 0.0, 0.0, 0.0, 21.39, 119.0, 19.33, 123.1, 17.41, 122.1, 19.46, 118.1, 0.0, 0.0, 0.0, 0.0, 0.0, 0.0, 0.0, 0.0, 0.0, 0.0, 0.0, 0.0, 0.0, 0.0, 0.0, 0.0, 0.0, 0.0, 0.0, 0.0, 0.0, 0.0, 0.0, 0.0, 0.0, 0.0, 0.0, 0.0, 0.0, 0.0, 0.0, 0.0, 72.97, 145.4, 70.92, 149.4, 19.33, 123.1, 21.39, 119.0, 0.0, 0.0, 0.0, 0.0, 0.0, 0.0, 0.0, 0.0, 0.0, 0.0, 0.0, 0.0, 0.0, 0.0, 0.0, 0.0, 0.0, 0.0, 0.0, 0.0, 0.0, 0.0, 0.0, 0.0, 21.39, 119.0, 19.46, 118.1, 48.06, 60.44, 49.08, 63.97, 0.0, 0.0, 0.0, 0.0, 0.0, 0.0, 0.0, 0.0, 0.0, 0.0, 0.0, 0.0, 0.0, 0.0, 0.0, 0.0, 0.0, 0.0, 0.0, 0.0, 0.0, 0.0, 0.0, 0.0, 0.0, 0.0, 0.0, 0.0, 0.0, 0.0, 0.0, 0.0, 0.0, 0.0, 0.0, 0.0, 0.0, 0.0, 0.0, 0.0, 0.0, 0.0, 0.0, 0.0, 0.0, 0.0, 0.0, 0.0, 0.0, 0.0, 0.0, 0.0, 0.0, 0.0, 0.0, 0.0, 0.0, 0.0, 0.0, 0.0, -109.3, -55.55, -109.5, -52.37, -111.5, -53.56, -111.3, -56.74, 0.0, 0.0, 0.0, 0.0, 0.0, 0.0, 0.0, 0.0, 0.0, 0.0, 0.0, 0.0, 0.0, 0.0, 0.0, 0.0, 0.0, 0.0, 0.0, 0.0, 0.0, 0.0, 0.0, 0.0, 0.0, 0.0, 0.0, 0.0, 0.0, 0.0, 0.0, 0.0, 0.0, 0.0, 0.0, 0.0, 0.0, 0.0, -38.39, -0.8002, 0.0, 0.0, 0.0, 0.0, 0.0, 0.0, 0.0, 0.0, 114.2, 62.07, 108.2, 54.7, 116.2, 54.63, 121.5, 57.85, 117.5, 59.96, 0.0, 0.0, 0.0, 0.0, 0.0, 0.0, 0.0, 0.0, 0.0, 0.0, 0.0, 0.0, 0.0, 0.0, 0.0, 0.0, 0.0, 0.0, 0.0, 0.0, 0.0, 0.0, 0.0, 0.0, 0.0, 0.0, 66.92, 89.84, 66.22, 86.72, 71.86, 86.88, 72.88, 87.57, 72.34, 89.76, 71.13, 90.14, 69.72, 90.3, 68.44, 90.19, 0.0, 0.0, 0.0, 0.0, 0.0, 0.0, 0.0, 0.0, 0.0, 0.0, 0.0, 0.0, 0.0, 0.0, 0.0, 0.0, 0.0, 0.0, 0.0, 0.0, 0.0, 0.0, -36.23, -4.151, 0.0, 0.0, 0.0, 0.0, 0.0, 0.0, 0.0, 0.0, 0.0, 0.0, 0.0, 0.0, 0.0, 0.0, -37.53, -2.476, 0.0, 0.0, 0.0, 0.0, 0.0, 0.0, -34.75, -5.398, 0.0, 0.0, 0.0, 0.0, 0.0, 0.0, 0.0, 0.0, 0.0, 0.0, 0.0, 0.0, 0.0, 0.0, 0.0, 0.0, 72.34, 89.76, 72.88, 87.57, 73.51, 87.86, 73.52, 89.52, 0.0, 0.0, 0.0, 0.0, 0.0, 0.0, 0.0, 0.0, 0.0, 0.0, 0.0, 0.0, 0.0, 0.0, -39.37, 0.7199, 0.0, 0.0, 0.0, 0.0, 0.0, 0.0, 0.0, 0.0, 73.52, 89.52, 73.51, 87.86, 74.63, 87.81, 74.77, 89.23, 0.0, 0.0, 0.0, 0.0, 0.0, 0.0, 0.0, 0.0, 0.0, 0.0, 0.0, 0.0, 0.0, 0.0, -40.36, 2.353, 0.0, 0.0, 0.0, 0.0, 0.0, 0.0, 0.0, 0.0, 74.77, 89.23, 74.63, 87.81, 76.36, 87.45, 76.7, 88.67, 0.0, 0.0, 0.0, 0.0, 0.0, 0.0, 0.0, 0.0, 0.0, 0.0, 0.0, 0.0, 0.0, 0.0, 0.0, 0.0, 76.7, 88.67, 76.36, 87.45, 77.61, 86.72, 78.37, 87.72, 0.0, 0.0, 0.0, 0.0, 0.0, 0.0, 0.0, 0.0, 0.0, 0.0, 0.0, 0.0, 0.0, 0.0, -42.49, 7.774, 0.0, 0.0, 0.0, 0.0, 0.0, 0.0, 0.0, 0.0, 78.37, 87.72, 77.61, 86.72, 79.35, 85.41, 80.11, 86.42, 0.0, 0.0, 0.0, 0.0, 0.0, 0.0, 0.0, 0.0, 0.0, 0.0, 0.0, 0.0, 0.0, 0.0, -42.89, 11.0, 0.0, 0.0, 0.0, 0.0, 0.0, 0.0, 0.0, 0.0, 80.11, 86.42, 79.35, 85.41, 80.36, 84.24, 81.33, 84.91, 0.0, 0.0, 0.0, 0.0, 0.0, 0.0, 0.0, 0.0, 0.0, 0.0, 0.0, 0.0, 0.0, 0.0, -42.52, 13.88, 0.0, 0.0, 0.0, 0.0, 0.0, 0.0, 0.0, 0.0, 81.33, 84.91, 80.36, 84.24, 81.28, 82.88, 82.25, 83.56, 0.0, 0.0, 0.0, 0.0, 0.0, 0.0, 0.0, 0.0, 0.0, 0.0, 0.0, 0.0, 0.0, 0.0, -42.0, 16.28, 0.0, 0.0, 0.0, 0.0, 0.0, 0.0, 0.0, 0.0, 82.25, 83.56, 81.28, 82.88, 81.8, 81.81, 82.87, 81.86, 0.0, 0.0, 0.0, 0.0, 0.0, 0.0, 0.0, 0.0, 0.0, 0.0, 0.0, 0.0, 0.0, 0.0, -40.8, 18.72, 0.0, 0.0, 0.0, 0.0, 0.0, 0.0, 0.0, 0.0, 82.87, 81.86, 81.8, 81.81, 81.91, 80.27, 82.98, 80.32, 0.0, 0.0, 0.0, 0.0, 0.0, 0.0, 0.0, 0.0, 0.0, 0.0, 0.0, 0.0, 0.0, 0.0, -39.22, 20.45, 0.0, 0.0, 0.0, 0.0, 0.0, 0.0, 0.0, 0.0, 82.98, 80.32, 81.91, 80.27, 82.09, 78.48, 83.16, 78.53, 0.0, 0.0, 0.0, 0.0, 0.0, 0.0, 0.0, 0.0, 0.0, 0.0, 0.0, 0.0, 0.0, 0.0, -37.45, 22.53, 83.16, 78.53, 82.09, 78.48, 82.81, 70.24, 83.88, 70.29, 0.0, 0.0, 0.0, 0.0, 0.0, 0.0, 0.0, 0.0, 0.0, 0.0, -29.16, 31.97, 0.0, 0.0, 0.0, 0.0, 0.0, 0.0, 0.0, 0.0, 0.0, 0.0, 0.0, 0.0, 0.0, 0.0, 0.0, 0.0, 0.0, 0.0, 0.0, 0.0, 0.0, 0.0, 0.0, 0.0, 0.0, 0.0, 0.0, 0.0, -0.007799, 2.191, -0.01742, -1.422, 1.004, -1.428, 1.013, 2.184, -113.8, -25.48, -104.2, -12.0, -106.3, -10.49, -115.9, -23.98, 0.0, 0.0, 0.0, 0.0, 0.0, 0.0, 0.0, 0.0, 0.0, 0.0, 0.0, 0.0, 0.0, 0.0, 0.0, 0.0, 0.0, 0.0, 0.0, 0.0, 0.0, 0.0, 0.0, 0.0, 0.0, 0.0, 0.0, 0.0, 0.0, 0.0, 0.0, 0.0, 0.0, 0.0, 0.0, 0.0, 0.0, 0.0, 0.0, 0.0, 0.0, 0.0, 0.0, 0.0, 0.0, 0.0, 0.0, 0.0, 0.0, 0.0, 0.0, 0.0, 0.0, 0.0, 0.0, 0.0, -110.3, -50.79, -111.6, -49.2, -113.6, -50.38, -112.3, -51.97, 0.0, 0.0, 0.0, 0.0, 0.0, 0.0, 0.0, 0.0, 0.0, 0.0, 0.0, 0.0, 0.0, 0.0, 0.0, 0.0, 0.0, 0.0, 0.0, 0.0, 0.0, 0.0, 0.0, 0.0, 0.0, 0.0, 0.0, 0.0, 0.0, 0.0, 0.0, 0.0, 0.0, 0.0, 0.0, 0.0, 0.0, 0.0, 0.0, 0.0, -117.3, -45.09, -117.8, -44.17, -120.3, -44.49, -119.9, -45.41, 0.0, 0.0, 0.0, 0.0, 0.0, 0.0, 0.0, 0.0, -117.8, -44.17, -118.3, -43.34, -120.9, -43.66, -120.3, -44.49, -118.3, -43.34, -118.9, -42.44, -121.4, -42.76, -120.9, -43.66, 0.0, 0.0, 0.0, 0.0, 0.0, 0.0, -41.78, 4.999, 0.0, 0.0, 0.0, 0.0, 0.0, 0.0, 0.0, 0.0, -118.9, -42.44, -119.7, -40.99, -122.1, -41.16, -121.4, -42.76, 0.0, 0.0, 0.0, 0.0, 0.0, 0.0, 0.0, 0.0, 0.0, 0.0, 0.0, 0.0, 0.0, 0.0, 0.0, 0.0, -119.7, -40.99, -120.1, -39.47, -122.5, -39.64, -122.1, -41.16, 0.0, 0.0, 0.0, 0.0, 0.0, 0.0, 0.0, 0.0, 0.0, 0.0, 0.0, 0.0, 0.0, 0.0, 0.0, 0.0, -120.1, -39.47, -120.3, -37.7, -122.7, -37.87, -122.5, -39.64, 0.0, 0.0, 0.0, 0.0, 0.0, 0.0, 0.0, 0.0, 0.0, 0.0, 0.0, 0.0, 0.0, 0.0, 0.0, 0.0, 0.0, 0.0, 0.0, 0.0, 0.0, 0.0, 0.0, 0.0, 0.0, 0.0, 0.0, 0.0, 0.0, 0.0, 0.0, 0.0, 0.0, 0.0, 0.0, 0.0, 0.0, 0.0, 0.0, 0.0, 0.0, 0.0, 0.0, 0.0, 0.0, 0.0, 0.0, 0.0, 0.0, 0.0, 0.0, 0.0, 0.0, 0.0, 0.0, 0.0, 0.0, 0.0, 0.0, 0.0, 0.0, 0.0, 0.0, 0.0, 0.0, 0.0, 0.0, 0.0, 0.0, 0.0, 0.0, 0.0, 0.0, 0.0, 0.0, 0.0, 0.0, 0.0, 0.0, 0.0, 0.0, 0.0, 0.0, 0.0, 0.0, 0.0, 0.0, 0.0, 0.0, 0.0, 0.0, 0.0, 0.0, 0.0, 0.0, 0.0, 0.0, 0.0, 0.0, 0.0, 0.0, 0.0, 0.0, 0.0, 0.0, 0.0, 0.0, 0.0, 0.0, 0.0, 0.0, 0.0, -118.3, -32.52, -117.3, -31.38, -119.6, -30.53, -120.8, -32.28, -116.6, -46.01, -117.3, -45.09, -119.9, -45.41, -119.1, -46.33, 0.0, 0.0, 0.0, 0.0, 0.0, 0.0, 0.0, 0.0, -119.1, -33.47, -118.3, -32.52, -120.8, -32.28, -121.6, -33.64, 0.0, 0.0, 0.0, 0.0, 0.0, 0.0, 0.0, 0.0, -115.8, -46.69, -116.6, -46.01, -119.1, -46.33, -118.1, -47.45, -119.8, -34.81, -119.1, -33.47, -121.6, -33.64, -122.2, -34.98, 0.0, 0.0, 0.0, 0.0, 0.0, 0.0, 0.0, 0.0, -120.1, -36.13, -119.8, -34.81, -122.2, -34.98, -122.5, -36.3, 0.0, 0.0, 0.0, 0.0, 0.0, 0.0, 0.0, 0.0, -120.3, -37.7, -120.1, -36.13, -122.5, -36.3, -122.7, -37.87, 0.0, 0.0, 0.0, 0.0, 0.0, 0.0, 0.0, 0.0, 0.0, 0.0, 0.0, 0.0, 0.0, 0.0, 0.0, 0.0, 0.0, 0.0, 0.0, 0.0, 0.0, 0.0, 0.0, 0.0, 0.0, 0.0, 0.0, 0.0, 0.0, 0.0, 0.0, 0.0, 0.0, 0.0, 0.0, 0.0, 0.0, 0.0, 0.0, 0.0, 0.0, 0.0, 0.0, 0.0, 0.0, 0.0, 0.0, 0.0, 0.0, 0.0, 0.0, 0.0, 0.0, 0.0, 0.0, 0.0, 0.0, 0.0, 0.0, 0.0, 0.0, 0.0, 0.0, 0.0, 0.0, 0.0, 0.0, 0.0, 0.0, 0.0, 0.0, 0.0, 0.0, 0.0, 0.0, 0.0, 0.0, 0.0, 0.0, 0.0, 0.0, 0.0, 0.0, 0.0, 0.0, 0.0, 0.0, 0.0, 0.0, 0.0, 0.0, 0.0, 0.0, 0.0, 0.0, 0.0, 0.0, 0.0, 0.0, 0.0, 0.0, 0.0, 0.0, 0.0, -109.5, -52.37, -110.3, -50.79, -112.3, -51.97, -111.5, -53.56, 0.0, 0.0, 0.0, 0.0, 0.0, 0.0, 0.0, 0.0, -109.7, -58.73, -109.3, -55.55, -111.3, -56.74, -111.7, -59.92, 0.0, 0.0, 0.0, 0.0, 0.0, 0.0, 0.0, 0.0, 0.0, 0.0, 0.0, 0.0, 0.0, 0.0, 0.0, 0.0, -109.5, -60.02, -109.7, -58.73, -111.7, -59.92, -111.5, -61.11, -113.0, -48.28, -114.7, -47.37, -116.7, -48.56, -115.0, -49.47, 0.0, 0.0, 0.0, 0.0, 0.0, 0.0, 0.0, 0.0, 0.0, 0.0, 0.0, 0.0, 0.0, 0.0, 0.0, 0.0, 0.0, 0.0, 0.0, 0.0, 0.0, 0.0, 0.0, 0.0, -106.6, -65.75, -109.0, -61.31, -111.0, -62.4, -108.6, -66.84, -106.6, -65.75, -108.6, -66.84, -97.9, -87.41, -95.92, -86.32, 0.0, 0.0, 0.0, 0.0, 0.0, 0.0, 0.0, 0.0, 0.0, 0.0, 0.0, 0.0, 0.0, 0.0, 0.0, 0.0, -114.7, -47.37, -115.8, -46.69, -118.1, -47.45, -116.7, -48.56, -109.0, -61.31, -109.5, -60.02, -111.5, -61.11, -111.0, -62.4, 0.0, 0.0, 0.0, 0.0, 0.0, 0.0, 0.0, 0.0, 0.0, 0.0, 0.0, 0.0, 0.0, 0.0, 0.0, 0.0, 0.0, 0.0, 0.0, 0.0, 0.0, 0.0, 0.0, 0.0, 0.0, 0.0, 0.0, 0.0, 0.0, 0.0, 0.0, 0.0, 0.0, 0.0, 0.0, 0.0, 0.0, 0.0, 0.0, 0.0, 0.0, 0.0, 0.0, 0.0, 0.0, 0.0, 0.0, 0.0, 0.0, 0.0, 0.0, 0.0, 0.0, 0.0, 0.0, 0.0, 0.0, 0.0, 0.0, 0.0, 0.0, 0.0, 0.0, 0.0, -95.04, -88.05, -95.92, -86.32, -97.9, -87.41, -96.94, -89.14, -95.04, -88.05, -96.94, -89.14, -90.94, -99.65, -89.04, -98.56, 0.0, 0.0, 0.0, 0.0, 0.0, 0.0, 0.0, 0.0, 0.0, 0.0, 0.0, 0.0, 0.0, 0.0, 0.0, 0.0, 0.0, 0.0, 0.0, 0.0, 0.0, 0.0, 0.0, 0.0, 0.0, 0.0, 0.0, 0.0, 0.0, 0.0, 0.0, 0.0, -89.04, -98.56, -90.94, -99.65, -88.43, -101.2, -87.22, -99.57, 0.0, 0.0, 0.0, 0.0, 0.0, 0.0, 0.0, 0.0, 0.0, 0.0, 0.0, 0.0, 0.0, 0.0, 0.0, 0.0, 0.0, 0.0, 0.0, 0.0, 0.0, 0.0, 0.0, 0.0, -87.22, -99.57, -88.43, -101.2, -84.21, -102.1, -83.93, -100.3, 0.0, 0.0, 0.0, 0.0, 0.0, 0.0, 0.0, 0.0, 0.0, 0.0, 0.0, 0.0, 0.0, 0.0, 0.0, 0.0, 0.0, 0.0, 0.0, 0.0, 0.0, 0.0, 0.0, 0.0, -83.93, -100.3, -84.21, -102.1, -59.47, -102.3, -59.2, -100.5, 0.0, 0.0, 0.0, 0.0, 0.0, 0.0, 0.0, 0.0, 0.0, 0.0, 0.0, 0.0, 0.0, 0.0, 0.0, 0.0, -113.8, -25.48, -115.9, -23.98, -119.6, -30.53, -117.3, -31.38, 0.0, 0.0, 0.0, 0.0, 0.0, 0.0, 0.0, 0.0, -117.3, -31.38, -112.8, -26.21, -113.8, -25.48, 0.0, 0.0, 0.0, 0.0, 0.0, 0.0, -1.364, -1.262, -1.36, -1.394, 2.394, -1.38, 2.389, -1.248, 0.0, 0.0, 0.0, 0.0, 0.0, 0.0, 0.0, 0.0, -29.07, -20.01, -33.24, -14.19, -49.12, -22.98, -44.95, -28.8, 0.0, 0.0, 0.0, 0.0, 0.0, 0.0, 0.0, 0.0, 0.0, 0.0, 0.0, 0.0, 0.0, 0.0, 0.0, 0.0, 0.0, 0.0, 0.0, 0.0, 0.0, 0.0, 0.0, 0.0, -44.95, -28.8, -49.12, -22.98, -53.45, -25.24, -49.29, -31.06, 0.0, 0.0, 0.0, 0.0, 0.0, 0.0, 0.0, 0.0, 0.0, 0.0, 0.0, 0.0, 0.0, 0.0, 0.0, 0.0, 21.34, -72.29, 18.37, -75.37, 20.78, -76.96, 23.71, -73.84, 0.0, 0.0, 0.0, 0.0, 0.0, 0.0, 0.0, 0.0, 0.0, 0.0, 0.0, 0.0, 0.0, 0.0, 0.0, 0.0, 67.55, 21.13, 67.55, 24.74, 63.84, 20.09, 60.14, 15.45, 61.84, 14.22, 64.81, 18.23, 0.0, 0.0, 0.0, 0.0, 0.0, 0.0, 0.0, 0.0, 0.0, 0.0, 0.0, 0.0, 0.0, 0.0, 0.0, 0.0, 0.0, 0.0, 0.0, 0.0, 0.0, 0.0, 0.0, 0.0, 0.0, 0.0, 0.0, 0.0, 0.0, 0.0, 0.0, 0.0, 0.0, 0.0, 0.0, 0.0, 0.0, 0.0, 0.0, 0.0, 0.0, 0.0, 51.1, 24.39, 46.94, 30.21, 36.74, 24.56, 40.9, 18.74, 0.0, 0.0, 0.0, 0.0, 0.0, 0.0, 0.0, 0.0, 0.0, 0.0, 0.0, 0.0, 0.0, 0.0, 0.0, 0.0, 0.0, 0.0, 0.0, 0.0, 0.0, 0.0, 0.0, 0.0, 40.9, 18.74, 36.74, 24.56, 18.73, 14.59, 22.89, 8.769, 0.0, 0.0, 0.0, 0.0, 0.0, 0.0, 0.0, 0.0, 0.0, 0.0, 0.0, 0.0, 0.0, 0.0, 0.0, 0.0, 0.0, 0.0, 0.0, 0.0, 0.0, 0.0, 0.0, 0.0, 22.89, 8.769, 18.73, 14.59, 5.313, 7.16, 9.475, 1.338, 0.0, 0.0, 0.0, 0.0, 0.0, 0.0, 0.0, 0.0, 0.0, 0.0, 0.0, 0.0, 0.0, 0.0, 0.0, 0.0, 0.0, 0.0, 0.0, 0.0, 0.0, 0.0, 0.0, 0.0, 0.0, 0.0, 0.0, 0.0, 0.0, 0.0, 0.0, 0.0, 0.0, 0.0, 0.0, 0.0, 0.0, 0.0, 0.0, 0.0, 6.18, -4.981, 6.292, 3.49, 4.289, 4.359, 0.9747, -3.016, 0.0, 0.0, 0.0, 0.0, 0.0, 0.0, 0.0, 0.0, 9.475, 1.338, 5.313, 7.16, -30.94, -12.91, -26.77, -18.73, 0.0, 0.0, 0.0, 0.0, 0.0, 0.0, 0.0, 0.0, 0.0, 0.0, 0.0, 0.0, 0.0, 0.0, 0.0, 0.0, 0.0, 0.0, 0.0, 0.0, 0.0, 0.0, 0.0, 0.0, -26.77, -18.73, -30.94, -12.91, -33.24, -14.19, -29.07, -20.01, 0.0, 0.0, 0.0, 0.0, 0.0, 0.0, 0.0, 0.0, -1.36, 2.38, -1.392, -0.1076, 2.362, -0.09375, 2.394, 2.394, 0.0, 0.0, 0.0, 0.0, 0.0, 0.0, 0.0, 0.0, 0.0, 0.0, 0.0, 0.0, 0.0, 0.0, 0.0, 0.0, 0.0, 0.0, 0.0, 0.0, 0.0, 0.0, 0.0, 0.0, -26.77, -18.73, -29.07, -20.01, 1.232, -43.21, 2.464, -41.32, 0.0, 0.0, 0.0, 0.0, 0.0, 0.0, 0.0, 0.0, 49.95, -43.1, 47.63, -41.12, 21.34, -72.29, 23.71, -73.84, 0.0, 0.0, 0.0, 0.0, 0.0, 0.0, 0.0, 0.0, 0.0, 0.0, 0.0, 0.0, 0.0, 0.0, 0.0, 0.0, 0.0, 0.0, 0.0, 0.0, 0.0, 0.0, 0.0, 0.0, 0.0, 0.0, 0.0, 0.0, 0.0, 0.0, 0.0, 0.0, 0.0, 0.0, 0.0, 0.0, 0.0, 0.0, 0.0, 0.0, 0.0, 0.0, 0.0, 0.0, 0.0, 0.0, 0.0, 0.0, 0.0, 0.0, 23.71, -73.84, 20.78, -76.96, 46.18, -93.92, 48.43, -90.6, 0.0, 0.0, 0.0, 0.0, 0.0, 0.0, 0.0, 0.0, 0.0, 0.0, 0.0, 0.0, 0.0, 0.0, 0.0, 0.0, -44.95, -28.8, -49.29, -31.06, -15.46, -53.22, 18.37, -75.37, 21.34, -72.29, 0.0, 0.0, 0.0, 0.0, 0.0, 0.0, 0.0, 0.0, 0.0, 0.0, 0.0, 0.0, 0.0, 0.0, 0.0, 0.0, 0.0, 0.0, 0.0, 0.0, 0.0, 0.0, 0.0, 0.0, 0.0, 0.0, 83.88, 70.29, 82.81, 70.24, 86.58, 50.48, 87.64, 50.68, 0.0, 0.0, 0.0, 0.0, 0.0, 0.0, 0.0, 0.0, 1.126, -0.124, 1.126, 1.109, -0.1259, 1.109, -0.1259, -0.124, 0.0, 0.0, 0.0, 0.0, 0.0, 0.0, 0.0, 0.0, 0.0, 0.0, 0.0, 0.0, 0.0, 0.0, 0.0, 0.0, 0.0, 0.0, 0.0, 0.0, 0.0, 0.0, -11.61, 56.59, 0.0, 0.0, 0.0, 0.0, 0.0, 0.0, 0.0, 0.0, 0.0, 0.0, 0.0, 0.0, 0.0, 0.0, 0.0, 0.0, 87.64, 50.68, 86.58, 50.48, 86.89, 48.97, 87.96, 49.17, 82.3, -31.69, 0.0, 0.0, 0.0, 0.0, 0.0, 0.0, 98.18, 9.168, 96.67, 8.886, 97.11, 6.85, 98.62, 7.131, 0.0, 0.0, 0.0, 0.0, 0.0, 0.0, 0.0, 0.0, -106.3, -10.49, -104.2, -12.0, -57.31, 57.1, -60.11, 59.14, 0.0, 0.0, 0.0, 0.0, 0.0, 0.0, 0.0, 0.0, 0.0, 0.0, 0.0, 0.0, 0.0, 0.0, 0.0, 0.0, 82.3, -31.69, 0.0, 0.0, 0.0, 0.0, 0.0, 0.0, 0.0, 0.0, 0.0, 0.0, 0.0, 0.0, 0.0, 0.0, 0.0, 0.0, 0.0, 0.0, 0.0, 0.0, 0.0, 0.0, 0.0, 0.0, 0.0, 0.0, 0.0, 0.0, 0.0, 0.0, 0.0, 0.0, 0.0, 0.0, 0.0, 0.0, 0.0, 0.0, 89.46, 49.45, 87.96, 49.17, 96.67, 8.886, 98.18, 9.168, 0.0, 0.0, 0.0, 0.0, 0.0, 0.0, 0.0, 0.0, 0.0, 0.0, 0.0, 0.0, 0.0, 0.0, 0.0, 0.0, 0.0, 0.0, 0.0, 0.0, 0.0, 0.0, 0.0, 0.0, 0.0, 0.0, 0.0, 0.0, 0.0, 0.0, 0.0, 0.0, 0.0, 0.0, 0.0, 0.0, 0.0, 0.0, 0.0, 0.0, 0.0, 0.0, 0.0, 0.0, 0.0, 0.0, 0.0, 0.0, -60.11, 59.14, -57.31, 57.1, -50.81, 64.85, -53.61, 66.9, 0.0, 0.0, 0.0, 0.0, 0.0, 0.0, 0.0, 0.0, 0.0, 0.0, 0.0, 0.0, 0.0, 0.0, 82.3, -31.69, 0.0, 0.0, 0.0, 0.0, 0.0, 0.0, 0.0, 0.0, -53.61, 66.9, -50.81, 64.85, -48.57, 66.29, -51.37, 69.0, 0.0, 0.0, 0.0, 0.0, 0.0, 0.0, 0.0, 0.0, 0.0, 0.0, 0.0, 0.0, 0.0, 0.0, 82.3, -31.69, 0.0, 0.0, 0.0, 0.0, 0.0, 0.0, 0.0, 0.0, -51.37, 69.0, -48.57, 66.29, -46.5, 67.64, -48.67, 70.98, 0.0, 0.0, 0.0, 0.0, 0.0, 0.0, 0.0, 0.0, 0.0, 0.0, 0.0, 0.0, 0.0, 0.0, 82.3, -31.69, 0.0, 0.0, 0.0, 0.0, 0.0, 0.0, 0.0, 0.0, -48.67, 70.98, -46.5, 67.64, -44.68, 68.35, -46.2, 71.99, 0.0, 0.0, 0.0, 0.0, 0.0, 0.0, 0.0, 0.0, 0.0, 0.0, 0.0, 0.0, 0.0, 0.0, 82.3, -31.69, 0.0, 0.0, 0.0, 0.0, 0.0, 0.0, 0.0, 0.0, -46.2, 71.99, -44.68, 68.35, -42.77, 68.31, -43.38, 71.89, 0.0, 0.0, 0.0, 0.0, 0.0, 0.0, 0.0, 0.0, 0.0, 0.0, 0.0, 0.0, 0.0, 0.0, 82.3, -31.69, 0.0, 0.0, 0.0, 0.0, 0.0, 0.0, 0.0, 0.0, -43.38, 71.89, -42.77, 68.31, -39.98, 67.22, -38.74, 70.4, 0.0, 0.0, 0.0, 0.0, 0.0, 0.0, 0.0, 0.0, 82.3, -31.69, 0.0, 0.0, 0.0, 0.0, 0.0, 0.0, 0.0, 0.0, 0.0, 0.0, 0.0, 0.0, 0.0, 0.0, -38.74, 70.4, -39.98, 67.22, -37.07, 65.18, -35.18, 67.38, 0.0, 0.0, 0.0, 0.0, 0.0, 0.0, 0.0, 0.0, 0.0, 0.0, 0.0, 0.0, 0.0, 0.0, 0.0, 0.0, 0.0, 0.0, 0.0, 0.0, 0.0, 0.0, 0.0, 0.0, -35.18, 67.38, -37.07, 65.18, -34.45, 61.71, -32.15, 63.35, 0.0, 0.0, 0.0, 0.0, 0.0, 0.0, 0.0, 0.0, 0.0, 0.0, 0.0, 0.0, 0.0, 0.0, 0.0, 0.0, 0.0, 0.0, 0.0, 0.0, 0.0, 0.0, 0.0, 0.0, 0.0, 0.0, 0.0, 0.0, 0.0, 0.0, 0.0, 0.0, 0.0, 0.0, 0.0, 0.0, 0.0, 0.0, 0.0, 0.0, 0.0, 0.0, 0.0, 0.0, 0.0, 0.0, 0.0, 0.0, 5.889, -7.357, 3.862, -8.38, 5.687, -11.77, 7.718, -10.77, 0.0, 0.0, 0.0, 0.0, 0.0, 0.0, 0.0, 0.0, 98.62, 7.131, 97.11, 6.85, 98.26, 1.535, 99.77, 1.816, 0.0, 0.0, 0.0, 0.0, 0.0, 0.0, 0.0, 0.0, 0.0, 0.0, 0.0, 0.0, 0.0, 0.0, 0.0, 0.0, 0.0, 0.0, 0.0, 0.0, 0.0, 0.0, 0.0, 0.0, 0.0, 0.0, 0.0, 0.0, 0.0, 0.0, 0.0, 0.0, 0.0, 0.0, 0.0, 0.0, 0.0, 0.0, 0.0, 0.0, 0.0, 0.0, 0.0, 0.0, 0.0, 0.0, 0.0, 0.0, -32.15, 63.35, -34.45, 61.71, -14.23, 25.19, -12.23, 26.43, 0.0, 0.0, 0.0, 0.0, 0.0, 0.0, 0.0, 0.0, 0.0, 0.0, 0.0, 0.0, 0.0, 0.0, 82.3, -31.69, 0.0, 0.0, 0.0, 0.0, -11.61, 56.59, 0.0, 0.0, 0.0, 0.0, 0.0, 0.0, 0.0, 0.0, 0.0, 0.0, -3.78, 10.67, -5.79, 9.537, -4.269, 6.714, -2.256, 7.831, 0.0, 0.0, 0.0, 0.0, 0.0, 0.0, 0.0, 0.0, 0.0, 0.0, 0.0, 0.0, 0.0, 0.0, 0.0, 0.0, 0.0, 0.0, 0.0, 0.0, 0.0, 0.0, 0.0, 0.0, 0.0, 0.0, 0.0, 0.0, 0.0, 0.0, -11.61, 56.59, 0.0, 0.0, 0.0, 0.0, 0.0, 0.0, 0.0, 0.0, 0.0, 0.0, 0.0, 0.0, 0.0, 0.0, 0.0, 0.0, 0.0, 0.0, 0.0, 0.0, 0.0, 0.0, 0.0, 0.0, 45.98, -57.25, 46.15, -56.29, 25.28, -50.28, 25.08, -51.24, 0.0, 0.0, 0.0, 0.0, 0.0, 0.0, 0.0, 0.0, 0.0, 0.0, 0.0, 0.0, 0.0, 0.0, 0.0, 0.0, -12.23, 26.43, -14.23, 25.19, -5.79, 9.537, -3.78, 10.67, 0.0, 0.0, 0.0, 0.0, 0.0, 0.0, 0.0, 0.0, 0.0, 0.0, -11.61, 56.59, 0.0, 0.0, 0.0, 0.0, 0.0, 0.0, 82.3, -31.69, 82.3, -31.69, 0.0, 0.0, -131.1, -74.12, -129.5, -73.11, -133.0, -66.57, -134.6, -67.57, 0.0, 0.0, 0.0, 0.0, 0.0, 0.0, 0.0, 0.0, 0.0, 0.0, 0.0, 0.0, 0.0, 0.0, 0.0, 0.0, 0.0, 0.0, 0.0, 0.0, 0.0, 0.0, 0.0, 0.0, 0.0, 0.0, 0.0, 0.0, 0.0, 0.0, 0.0, 0.0, -3.364, -43.06, -3.121, -42.1, -30.59, -34.39, -30.83, -35.35, 0.0, 0.0, 0.0, 0.0, 0.0, 0.0, 0.0, 0.0, 0.0, 0.0, 0.0, 0.0, 0.0, 0.0, 0.0, 0.0, 7.718, -10.77, 5.687, -11.77, 16.88, -32.23, 18.91, -31.23, 0.0, 0.0, 0.0, 0.0, 0.0, 0.0, 0.0, 0.0, 0.0, 0.0, 0.0, 0.0, 0.0, 0.0, 0.0, 0.0, 0.0, 0.0, 0.0, 0.0, 0.0, 0.0, 0.0, 0.0, 0.0, 0.0, 0.0, 0.0, 0.0, 0.0, 0.0, 0.0, 2.35, -44.7, 2.585, -43.74, 1.395, -43.4, 1.159, -44.36, 0.0, 0.0, 0.0, 0.0, 0.0, 0.0, 0.0, 0.0, 5.408, -6.459, 3.381, -7.487, 3.862, -8.38, 5.889, -7.357, 0.0, 0.0, 0.0, 0.0, 0.0, 0.0, 0.0, 0.0, 0.0, 0.0, 0.0, 0.0, 0.0, 0.0, 0.0, 0.0, 0.0, 0.0, 0.0, 0.0, 0.0, 0.0, 0.0, 0.0, -0.1908, -26.63, 0.8188, -26.53, 0.9401, -9.209, 1.061, 8.115, 0.02803, 8.122, 82.3, -31.69, 82.3, -31.69, 82.3, -31.69, 82.3, -31.69, 1.395, -43.4, 2.585, -43.74, 2.942, -42.51, 1.794, -42.12, 0.0, 0.0, 0.0, 0.0, 0.0, 0.0, 0.0, 0.0, 4.0, -12.68, 2.175, -9.289, -6.03, -19.41, -3.723, -21.85, 82.3, -31.69, 82.3, -31.69, 82.3, -31.69, 82.3, -31.69, 0.0, 0.0, 0.0, 0.0, 0.0, 0.0, 0.0, 0.0, 0.0, 0.0, 0.0, 0.0, 0.0, 0.0, 0.0, 0.0, -3.723, -21.85, -6.03, -19.41, -27.05, -39.3, -24.74, -41.74, 82.3, -31.69, 0.0, 0.0, 0.0, 0.0, 82.3, -31.69, 0.0, 0.0, 0.0, 0.0, 0.0, 0.0, 0.0, 0.0, 0.0, 0.0, 0.0, 0.0, 0.0, 0.0, 0.0, 0.0, 0.0, 0.0, 0.0, 0.0, 0.0, 0.0, 0.0, 0.0, -2.256, 7.831, -4.269, 6.714, 3.381, -7.487, 5.408, -6.459, 0.0, 0.0, 0.0, 0.0, 0.0, 0.0, 0.0, 0.0, 21.31, -50.16, 21.52, -49.19, 2.585, -43.74, 2.35, -44.7, 0.0, 0.0, 0.0, 0.0, 0.0, 0.0, 0.0, 0.0, 0.0, 0.0, 0.0, 0.0, 0.0, 0.0, 0.0, 0.0, 0.0, 0.0, 0.0, 0.0, 0.0, 0.0, 0.0, 0.0, 0.0, 0.0, 0.0, 0.0, 0.0, 0.0, 0.0, 0.0, 5.687, -11.77, 3.862, -8.38, 3.103, -8.789, 4.966, -12.18, 0.0, 0.0, 0.0, 0.0, 0.0, 0.0, 0.0, 0.0, 4.966, -12.18, 3.103, -8.789, 2.175, -9.289, 4.0, -12.68, 0.0, 0.0, 0.0, 0.0, 0.0, 0.0, 0.0, 0.0, 0.0, 0.0, 0.0, 0.0, 0.0, 0.0, 0.0, 0.0, 0.0, 0.0, 0.0, 0.0, 0.0, 0.0, 0.0, 0.0, 0.0, 0.0, 0.0, 0.0, 0.0, 0.0, 0.0, 0.0, 0.0, 0.0, 0.0, 0.0, 0.0, 0.0, 0.0, 0.0, 0.0, 0.0, 0.0, 0.0, 0.0, 0.0, 0.0, 0.0, 0.0, 0.0, 1.794, -42.12, 2.942, -42.51, 0.8188, -26.53, -0.1908, -26.63, 0.0, 0.0, 0.0, 0.0, 0.0, 0.0, 0.0, 0.0, 0.0, 0.0, 0.0, 0.0, 0.0, 0.0, 0.0, 0.0, 0.0, 0.0, 0.0, 0.0, 0.0, 0.0, 0.0, 0.0, 0.0, 0.0, 0.0, 0.0, 0.0, 0.0, 0.0, 0.0, 0.0, 0.0, 0.0, 0.0, 0.0, 0.0, 0.0, 0.0, 0.0, 0.0, 0.0, 0.0, 0.0, 0.0, 0.0, 0.0, 0.0, 0.0, 0.0, 0.0, 0.0, 0.0, 0.0, 0.0, 0.0, 0.0, 0.0, 0.0, 0.0, 0.0, 0.0, 0.0, 0.0, 0.0, 0.0, 0.0, 0.0, 0.0, 0.0, 0.0, 0.0, 0.0, 0.0, 0.0, -49.29, -31.06, -53.45, -25.24, -97.5, -48.12, -93.69, -54.34, 0.0, 0.0, 0.0, 0.0, 0.0, 0.0, 0.0, 0.0, 0.0, 0.0, 0.0, 0.0, 0.0, 0.0, 0.0, 0.0, 0.0, 0.0, 0.0, 0.0, 0.0, 0.0, 0.0, 0.0, 0.0, 0.0, 0.0, 0.0, 0.0, 0.0, 0.0, 0.0, 0.0, 0.0, 0.0, 0.0, 0.0, 0.0, 0.0, 0.0, 0.0, 0.0, 0.0, 0.0, 0.0, 0.0, 0.0, 0.0, 0.0, 0.0, 0.0, 0.0, 0.0, 0.0, 0.0, 0.0, 0.0, 0.0, 0.0, 0.0, 0.0, 0.0, 0.0, 0.0, -1.392, -0.1076, -1.394, -0.3525, 2.36, -0.3386, 2.362, -0.09375, -1.394, -0.3525, -1.364, -1.262, 2.389, -1.248, 2.36, -0.3386, 0.0, 0.0, 0.0, 0.0, 0.0, 0.0, 0.0, 0.0, 22.89, 8.769, 9.475, 1.338, 20.74, -16.08, 30.57, -3.343, 0.0, 0.0, 0.0, 0.0, 0.0, 0.0, 0.0, 0.0, 0.0, 0.0, 0.0, 0.0, 0.0, 0.0, 0.0, 0.0, 0.0, 0.0, 0.0, 0.0, 0.0, 0.0, 0.0, 0.0, 6.34, -23.09, 6.24, -16.4, 4.338, -15.55, 3.315, -22.2, 0.0, 0.0, 0.0, 0.0, 0.0, 0.0, 0.0, 0.0, 0.0, 0.0, 0.0, 0.0, 0.0, 0.0, 0.0, 0.0, 0.0, 0.0, 0.0, 0.0, 0.0, 0.0, 0.0, 0.0, 0.0, 0.0, 0.0, 0.0, 0.0, 0.0, 0.0, 0.0, 0.0, 0.0, 0.0, 0.0, 0.0, 0.0, 0.0, 0.0, 51.1, 24.39, 40.9, 18.74, 43.49, 14.06, 50.96, 24.33, 0.0, 0.0, 0.0, 0.0, 0.0, 0.0, 0.0, 0.0, 0.0, 0.0, 0.0, 0.0, 0.0, 0.0, 0.0, 0.0, 0.0, 0.0, 0.0, 0.0, 0.0, 0.0, 0.0, 0.0, 0.0, 0.0, 0.0, 0.0, 0.0, 0.0, 0.0, 0.0, 0.0, 0.0, 0.0, 0.0, 0.0, 0.0, 0.0, 0.0, 0.0, 0.0, 0.0, 0.0, 0.0, 0.0, 0.0, 0.0, 0.0, 0.0, 0.0, 0.0, 0.0, 0.0, 0.0, 0.0, 0.0, 0.0, 0.0, 0.0, 0.0, 0.0, 0.0, 0.0, 0.0, 0.0, 3.315, -22.2, 4.338, -15.55, 6.24, -16.4, 6.18, -4.981, 0.9747, -3.016, 4.289, 4.359, 6.292, 3.49, 6.005, 19.91, 5.928, 21.09, 5.969, 25.91, -5.241, 25.82, -5.057, 0.4932, -4.874, -24.84, -1.45, -24.9, -1.465, -22.27, -0.3572, -22.25, 0.0, 0.0, 0.0, 0.0, 0.0, 0.0, 0.0, 0.0, 0.0, 0.0, 0.0, 0.0, 0.0, 0.0, 0.0, 0.0, 57.21, 27.77, 53.04, 33.59, 46.94, 30.21, 51.1, 24.39, 53.91, 26.08, 0.0, 0.0, 0.0, 0.0, 0.0, 0.0, 0.0, 0.0, 0.0, 0.0, 3.108, -24.66, 5.649, -24.76, 6.3, -23.16, 6.34, -23.09, 3.315, -22.2, 0.0, 0.0, 0.0, 0.0, 0.0, 0.0, 0.0, 0.0, 0.0, 0.0, 0.0, 0.0, 0.0, 0.0, 0.0, 0.0, 0.0, 0.0, 0.0, 0.0, 0.0, 0.0, 0.0, 0.0, 0.0, 0.0, 0.0, 0.0, 0.0, 0.0, 0.0, 0.0, 0.0, 0.0, 0.0, 0.0, 0.0, 0.0, 0.0, 0.0, 0.0, 0.0, 0.0, 0.0, 0.0, 0.0, 0.0, 0.0, 0.0, 0.0, 17.93, -27.37, 0.0, 0.0, 0.0, 0.0, 0.0, 0.0, 0.0, 0.0, 0.0, 0.0, 0.0, 0.0, 0.0, 0.0, 0.0, 0.0, 0.0, 0.0, 0.0, 0.0, 0.0, 0.0, 0.0, 0.0, 0.0, 0.0, 0.0, 0.0, 0.0, 0.0, 0.0, 0.0, 0.0, 0.0, 0.0, 0.0, 0.0, 0.0, 0.0, 0.0, 61.35, 82.45, 75.96, 88.11, 72.48, 94.37, 58.54, 88.89, 0.0, 0.0, 0.0, 0.0, 0.0, 0.0, 0.0, 0.0, 0.0, 0.0, 0.0, 0.0, 0.0, 0.0, 0.0, 0.0, 0.0, 0.0, 0.0, 0.0, 0.0, 0.0, 0.0, 0.0, 0.0, 0.0, 0.0, 0.0, 0.0, 0.0, 0.0, 0.0, 6.848, -5.848, 6.848, 6.848, -4.764, 6.802, -5.246, 2.962, -5.658, -1.493, -5.848, -5.49, 0.0, 0.0, 0.0, 0.0, 0.0, 0.0, 82.3, -31.69, 0.0, 0.0, 0.0, 0.0, 0.0, 0.0, 0.0, 0.0, 0.0, 0.0, 0.0, 0.0, 0.0, 0.0, 0.0, 0.0, 0.02803, 8.122, 1.061, 8.115, 1.057, 15.71, 0.02411, 15.72, 0.0, 0.0, 0.0, 0.0, 0.0, 0.0, 0.0, 0.0, 0.0, 0.0, 0.0, 0.0, 0.0, 0.0, 0.0, 0.0, -24.74, -41.74, -27.05, -39.3, -31.61, -43.68, -29.3, -46.12, 0.0, 0.0, 0.0, 0.0, 0.0, 0.0, 0.0, 0.0, 97.57, 84.19, 109.8, 84.19, 109.4, 87.18, 108.2, 90.17, 97.57, 90.17, 97.57, 87.33, 0.0, 0.0, 0.0, 0.0, 0.0, 0.0, 0.0, 0.0, 0.0, 0.0, 0.0, 0.0, 0.0, 0.0, 0.0, 0.0, 0.0, 0.0, 0.0, 0.0, 0.0, 0.0, 0.0, 0.0, 97.57, 54.7, 97.57, 43.72, 101.0, 54.7])
me_cube.materials.append(mat_material)
me_cube.materials.append(mat_calc1)
me_cube.materials.append(mat_calc2)
me_cube.materials.append(mat_estaciaona)
me_cube.materials.append(mat_rua)
me_cube.materials.append(mat_chao)
me_cube.materials.append(mat_chao2)
me_cube.use_remesh_preserve_volume = False
me_cube.use_remesh_preserve_attributes = False
me_cube.use_mirror_vertex_groups = False
me_cube.update()

# ---- objects
ob_grama = bpy.data.objects.new('Grama', me_plane)
ob_tapume = bpy.data.objects.new('Tapume', me_cube_006)
ob_calcada_rua = bpy.data.objects.new('Calcada_Rua', me_cube)

# ---- transforms, parenting, visibility, modifiers, constraints
ob_grama.location = (1.211, 0.8325, 0.017)
ob_grama.lineart.crease_threshold = 0.0
ob_tapume.location = (2.052, 1.623, 0.05989)
ob_tapume.rotation_euler = (0.0, -0.0, 0.8692)
ob_tapume.scale = (0.05699, 0.05699, 0.05699)
ob_tapume.lineart.crease_threshold = 0.0
ob_calcada_rua.location = (0.01278, 1.24, 0.01146)
ob_calcada_rua.scale = (0.3078, 0.3078, 0.3078)
ob_calcada_rua.lock_rotations_4d = False
ob_calcada_rua.empty_display_type = 'ARROWS'
ob_calcada_rua.lineart.crease_threshold = 0.0

# ---- collection membership
col_collection_1.objects.link(ob_grama)
col_collection_1.objects.link(ob_tapume)
col_collection_1.objects.link(ob_calcada_rua)

# ---- scene / render settings (as saved in the file)
scene.frame_start = 0; scene.frame_end = 250; scene.frame_set(1)
scene.render.engine = 'BLENDER_EEVEE_NEXT'
scene.render.resolution_percentage = 50
scene.render.dither_intensity = 0.0
scene.cycles.use_denoising = False
scene.cycles.samples = 10
scene.cycles.sampling_pattern = 'TABULATED_SOBOL'
scene.cycles.light_sampling_threshold = 0.0
scene.cycles.use_adaptive_sampling = False
scene.cycles.use_light_tree = False
scene.cycles.blur_glossy = 0.0
scene.cycles.pixel_filter_type = 'GAUSSIAN'
scene.cycles.sample_clamp_indirect = 0.0
scene.view_settings.view_transform = 'Standard'
bpy.context.view_layer.update()

# ---- added for rendering (the .blend has no active camera and no usable light): camera, sun
cam_auto = bpy.data.cameras.new('AutoCamera')
cam_auto.lens = 50.0
cam_auto.sensor_width = 36.0
cam_auto.clip_end = 1000.0
ob_auto_camera = bpy.data.objects.new('AutoCamera', cam_auto)
scene.collection.objects.link(ob_auto_camera)
ob_auto_camera.location = (12.3611, -10.6605, 8.45827)
ob_auto_camera.rotation_euler = (1.09748, -7.21219e-08, 0.694738)
scene.camera = ob_auto_camera
light_auto_sun = bpy.data.lights.new('AutoSun', 'SUN')
light_auto_sun.energy = 3.0
light_auto_sun.angle = 0.0523599
ob_auto_sun = bpy.data.objects.new('AutoSun', light_auto_sun)
scene.collection.objects.link(ob_auto_sun)
ob_auto_sun.rotation_euler = (0.872665, 0.174533, 0.523599)
bpy.context.view_layer.update()
